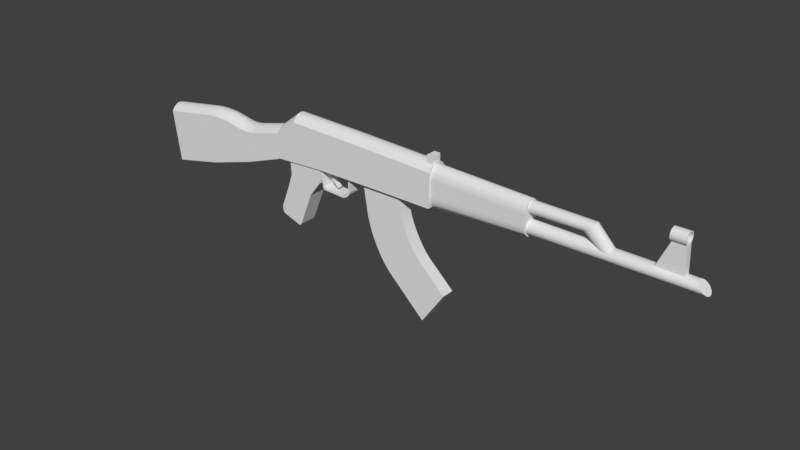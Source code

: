 # Source: Ak47.blend  (saved by Blender 2.79.0; exported with 4.5.12 LTS)
import bpy
from mathutils import Matrix  # noqa: F401  (used for matrix-valued properties, if any)

bpy.ops.wm.read_factory_settings(use_empty=True)
scene = bpy.context.scene
scene.name = 'Scene'

# ---- collections
col_collection_1 = bpy.data.collections.new('Collection 1'); scene.collection.children.link(col_collection_1)

# ---- world
world_world = bpy.data.worlds.new('World'); scene.world = world_world
world_world.color = (0.05088, 0.05088, 0.05088)
world_world.use_sun_shadow = False
world_world.sun_shadow_jitter_overblur = 0.0
world_world.cycles.sampling_method = 'MANUAL'

# ---- meshes
me_cube_013 = bpy.data.meshes.new('Cube.013')
me_cube_013.from_pydata([(-1.0, -1.0, -2.046), (-1.0, -1.0, 2.907), (-1.0, 1.0, -2.046), (-1.0, 1.0, 2.907), (1.0, -1.0, -2.046), (1.0, -1.0, 2.907), (1.0, 1.0, -2.046), (1.0, 1.0, 2.907), (1.0, -0.1035, 2.213), (-1.0, -0.1035, 2.213), (1.0, 0.1035, 2.213), (-1.0, 0.1035, 2.213), (-1.0, -0.1035, 2.907), (-1.0, 0.1035, 2.907), (1.0, 0.1035, 2.907), (1.0, -0.1035, 2.907)], [], [(0, 1, 12, 9, 11, 13, 3, 2), (2, 3, 7, 6), (6, 7, 14, 10, 8, 15, 5, 4), (4, 5, 1, 0), (2, 6, 4, 0), (7, 3, 13, 14), (11, 10, 14, 13), (15, 12, 1, 5), (9, 8, 10, 11), (8, 9, 12, 15)])
me_cube_013.use_remesh_preserve_volume = False
me_cube_013.use_remesh_preserve_attributes = False
me_cube_013.use_mirror_vertex_groups = False
me_cube_013.update()
me_cube_011 = bpy.data.meshes.new('Cube.011')
me_cube_011.from_pydata([(-1.0, -1.0, -1.0), (-1.0, -1.0, 1.0), (-1.0, 1.0, -1.0), (-1.0, 1.0, 1.0), (1.0, -1.0, -1.0), (1.0, -1.0, 1.0), (1.0, 1.0, -1.0), (1.0, 1.0, 1.0)], [], [(0, 1, 3, 2), (2, 3, 7, 6), (6, 7, 5, 4), (4, 5, 1, 0), (2, 6, 4, 0), (7, 3, 1, 5)])
me_cube_011.use_remesh_preserve_volume = False
me_cube_011.use_remesh_preserve_attributes = False
me_cube_011.use_mirror_vertex_groups = False
me_cube_011.update()
me_cube_010 = bpy.data.meshes.new('Cube.010')
me_cube_010.from_pydata([(-1.79, -1.0, -1.754), (-0.4533, -1.0, 1.243), (-1.79, 1.0, -1.754), (-0.4533, 1.0, 1.243), (1.121, -1.0, -1.875), (1.0, -1.0, 1.304), (1.121, 1.0, -1.875), (1.0, 1.0, 1.304), (-0.5564, 1.917, 1.819), (0.9666, 1.917, 1.819), (-0.5564, 1.88, 1.69), (0.9666, 1.88, 1.69), (-0.5564, 1.77, 1.565), (0.9666, 1.77, 1.565), (-0.5564, 1.593, 1.45), (0.9666, 1.593, 1.45), (-0.5564, 1.353, 1.35), (0.9666, 1.353, 1.35), (-0.5564, 1.061, 1.267), (0.9666, 1.061, 1.267), (-0.5564, 0.7284, 1.206), (0.9666, 0.7284, 1.206), (-0.5564, 0.3671, 1.168), (0.9666, 0.3671, 1.168), (-0.5564, -0.008523, 1.155), (0.9666, -0.008523, 1.155), (-0.5564, -0.3842, 1.168), (0.9666, -0.3842, 1.168), (-0.5564, -0.7454, 1.206), (0.9666, -0.7454, 1.206), (-0.5564, -1.078, 1.267), (0.9666, -1.078, 1.267), (-0.5564, -1.37, 1.35), (0.9666, -1.37, 1.35), (-0.5564, -1.61, 1.45), (0.9666, -1.61, 1.45), (-0.5564, -1.788, 1.565), (0.9666, -1.788, 1.565), (-0.5564, -1.897, 1.69), (0.9666, -1.897, 1.69), (-0.5564, -1.934, 1.819), (0.9666, -1.934, 1.819), (-0.5564, -1.897, 1.949), (0.9666, -1.897, 1.949), (-0.5564, -1.788, 2.074), (0.9666, -1.788, 2.074), (-0.5564, -1.61, 2.188), (0.9666, -1.61, 2.188), (-0.5564, -1.37, 2.289), (0.9666, -1.37, 2.289), (-0.5564, -1.078, 2.372), (0.9666, -1.078, 2.372), (-0.5564, -0.7454, 2.433), (0.9666, -0.7454, 2.433), (-0.5564, -0.3842, 2.471), (0.9666, -0.3842, 2.471), (-0.5564, -0.008521, 2.484), (0.9666, -0.008521, 2.484), (-0.5564, 0.3671, 2.471), (0.9666, 0.3671, 2.471), (-0.5564, 0.7284, 2.433), (0.9666, 0.7284, 2.433), (-0.5564, 1.061, 2.372), (0.9666, 1.061, 2.372), (-0.5564, 1.353, 2.289), (0.9666, 1.353, 2.289), (-0.5564, 1.593, 2.188), (0.9666, 1.593, 2.188), (-0.5564, 1.77, 2.074), (0.9666, 1.77, 2.074), (-0.5564, 1.88, 1.949), (0.9666, 1.88, 1.949), (-0.5564, -0.8217, 1.408), (0.9666, -0.8217, 1.408), (0.9666, 1.48, 1.832), (-0.5564, 1.48, 1.832), (0.9666, 1.452, 1.932), (-0.5564, 1.452, 1.932), (0.9666, 1.368, 2.028), (-0.5564, 1.368, 2.028), (0.9666, -0.5659, 2.304), (-0.5564, -0.5659, 2.304), (-0.5564, -0.8217, 2.257), (0.9666, -0.8217, 2.257), (0.9666, -0.2883, 2.333), (-0.5564, -0.2883, 2.333), (-0.5564, -1.046, 2.193), (0.9666, -1.046, 2.193), (0.9666, -1.451, 1.932), (-0.5564, -1.451, 1.932), (0.9666, -1.479, 1.832), (-0.5564, -1.479, 1.832), (-0.5564, -1.367, 2.028), (0.9666, -1.367, 2.028), (-0.5564, 0.2891, 1.332), (0.9666, 0.2891, 1.332), (0.9666, 1.231, 1.549), (-0.5564, 1.231, 1.549), (0.9666, 0.0004192, 1.322), (-0.5564, 0.0004192, 1.322), (0.9666, 0.5667, 1.361), (-0.5564, 0.5667, 1.361), (0.9666, -1.451, 1.733), (-0.5564, -1.451, 1.733), (-0.5564, 1.047, 2.193), (0.9666, 1.047, 2.193), (0.9666, 1.231, 2.116), (-0.5564, 1.231, 2.116), (0.9666, 0.8226, 2.257), (-0.5564, 0.8226, 2.257), (0.9666, -0.2883, 1.332), (-0.5564, -0.2883, 1.332), (-0.5564, -1.23, 1.549), (0.9666, -1.23, 1.549), (-0.5564, -1.046, 1.471), (0.9666, -1.046, 1.471), (-0.5564, -0.5659, 1.361), (0.9666, -0.5659, 1.361), (0.9666, 0.0004205, 2.343), (-0.5564, 0.0004205, 2.343), (0.9666, -1.23, 2.116), (-0.5564, -1.23, 2.116), (0.9666, 0.2891, 2.333), (-0.5564, 0.2891, 2.333), (-0.5564, 1.047, 1.471), (0.9666, 1.047, 1.471), (-0.5564, -1.367, 1.637), (0.9666, -1.367, 1.637), (-0.5564, 0.8226, 1.408), (0.9666, 0.8226, 1.408), (0.9666, 0.5667, 2.304), (-0.5564, 0.5667, 2.304), (0.9666, 1.368, 1.637), (-0.5564, 1.368, 1.637), (0.9666, 1.452, 1.733), (-0.5564, 1.452, 1.733)], [], [(0, 1, 3, 2), (2, 3, 7, 6), (6, 7, 5, 4), (4, 5, 1, 0), (2, 6, 4, 0), (7, 3, 1, 5), (8, 9, 11, 10), (10, 11, 13, 12), (12, 13, 15, 14), (14, 15, 17, 16), (16, 17, 19, 18), (18, 19, 21, 20), (20, 21, 23, 22), (22, 23, 25, 24), (24, 25, 27, 26), (26, 27, 29, 28), (28, 29, 31, 30), (30, 31, 33, 32), (32, 33, 35, 34), (34, 35, 37, 36), (36, 37, 39, 38), (38, 39, 41, 40), (40, 41, 43, 42), (42, 43, 45, 44), (44, 45, 47, 46), (46, 47, 49, 48), (48, 49, 51, 50), (50, 51, 53, 52), (52, 53, 55, 54), (54, 55, 57, 56), (56, 57, 59, 58), (58, 59, 61, 60), (60, 61, 63, 62), (62, 63, 65, 64), (64, 65, 67, 66), (66, 67, 69, 68), (11, 9, 71, 74, 134, 132, 96, 125, 129, 100, 95, 98, 110, 117, 73, 115, 113, 127, 102, 90, 43, 41, 39, 37, 35, 33, 31, 29, 27, 25, 23, 21, 19, 17, 15, 13), (68, 69, 71, 70), (70, 71, 9, 8), (8, 10, 12, 14, 16, 18, 20, 22, 24, 26, 28, 30, 32, 34, 36, 38, 40, 42, 91, 103, 126, 112, 114, 72, 116, 111, 99, 94, 101, 128, 124, 97, 133, 135, 75, 70), (111, 110, 98, 99), (114, 115, 73, 72), (72, 73, 117, 116), (123, 122, 118, 119), (94, 95, 100, 101), (99, 98, 95, 94), (128, 129, 125, 124), (75, 74, 76, 77), (89, 88, 90, 91), (109, 108, 130, 131), (91, 90, 102, 103), (77, 76, 78, 79), (124, 125, 96, 97), (121, 120, 93, 92), (70, 75, 77, 79, 107, 104, 109, 131, 123, 119, 85, 81, 82, 86, 121, 92, 89, 91, 42, 44, 46, 48, 50, 52, 54, 56, 58, 60, 62, 64, 66, 68), (97, 96, 132, 133), (112, 113, 115, 114), (107, 106, 105, 104), (131, 130, 122, 123), (126, 127, 113, 112), (86, 87, 120, 121), (43, 90, 88, 93, 120, 87, 83, 80, 84, 118, 122, 130, 108, 105, 106, 78, 76, 74, 71, 69, 67, 65, 63, 61, 59, 57, 55, 53, 51, 49, 47, 45), (81, 80, 83, 82), (135, 134, 74, 75), (101, 100, 129, 128), (119, 118, 84, 85), (116, 117, 110, 111), (92, 93, 88, 89), (79, 78, 106, 107), (133, 132, 134, 135), (103, 102, 127, 126), (85, 84, 80, 81), (104, 105, 108, 109), (82, 83, 87, 86)])
me_cube_010.use_remesh_preserve_volume = False
me_cube_010.use_remesh_preserve_attributes = False
me_cube_010.use_mirror_vertex_groups = False
me_cube_010.update()
me_cylinder_001 = bpy.data.meshes.new('Cylinder.001')
me_cylinder_001.from_pydata([(-3.46e-07, 1.0, -1.0), (0.0, 1.0, 1.0), (0.1702, 0.9808, -1.033), (0.1951, 0.9808, 1.0), (0.3339, 0.9239, -1.066), (0.3827, 0.9239, 1.0), (0.4848, 0.8315, -1.095), (0.5556, 0.8315, 1.0), (0.617, 0.7071, -1.121), (0.7071, 0.7071, 1.0), (0.7255, 0.5556, -1.142), (0.8315, 0.5556, 1.0), (0.8062, 0.3827, -1.158), (0.9239, 0.3827, 1.0), (0.8558, 0.1951, -1.168), (0.9808, 0.1951, 1.0), (0.8726, 7.55e-08, -1.171), (1.0, 7.55e-08, 1.0), (0.8558, -0.1951, -1.168), (0.9808, -0.1951, 1.0), (0.8062, -0.3827, -1.158), (0.9239, -0.3827, 1.0), (0.7255, -0.5556, -1.142), (0.8315, -0.5556, 1.0), (0.617, -0.7071, -1.121), (0.7071, -0.7071, 1.0), (0.4848, -0.8315, -1.095), (0.5556, -0.8315, 1.0), (0.3339, -0.9239, -1.066), (0.3827, -0.9239, 1.0), (0.1702, -0.9808, -1.033), (0.1951, -0.9808, 1.0), (-5.387e-07, -1.0, -1.0), (-3.258e-07, -1.0, 1.0), (-0.1702, -0.9808, -0.9666), (-0.1951, -0.9808, 1.0), (-0.3339, -0.9239, -0.9344), (-0.3827, -0.9239, 1.0), (-0.4848, -0.8315, -0.9048), (-0.5556, -0.8315, 1.0), (-0.617, -0.7071, -0.8789), (-0.7071, -0.7071, 1.0), (-0.7255, -0.5556, -0.8575), (-0.8315, -0.5556, 1.0), (-0.8062, -0.3827, -0.8417), (-0.9239, -0.3827, 1.0), (-0.8558, -0.1951, -0.832), (-0.9808, -0.1951, 1.0), (-0.8726, 9.656e-07, -0.8287), (-1.0, 9.656e-07, 1.0), (-0.8558, 0.1951, -0.832), (-0.9808, 0.1951, 1.0), (-0.8062, 0.3827, -0.8417), (-0.9239, 0.3827, 1.0), (-0.7255, 0.5556, -0.8575), (-0.8315, 0.5556, 1.0), (-0.617, 0.7071, -0.8789), (-0.7071, 0.7071, 1.0), (-0.4848, 0.8315, -0.9048), (-0.5556, 0.8315, 1.0), (-0.3339, 0.9239, -0.9344), (-0.3827, 0.9239, 1.0), (-0.1702, 0.9808, -0.9666), (-0.1951, 0.9808, 1.0), (-3.085, 1.0, -1.606), (-3.09, 0.9808, -1.66), (-3.095, 0.9239, -1.713), (-3.1, 0.8315, -1.761), (-3.104, 0.7071, -1.803), (-3.107, 0.5556, -1.837), (-3.11, 0.3827, -1.863), (-3.111, 0.1951, -1.879), (-3.112, -1.039e-07, -1.884), (-3.111, -0.1951, -1.879), (-3.11, -0.3827, -1.863), (-3.107, -0.5556, -1.837), (-3.104, -0.7071, -1.803), (-3.1, -0.8315, -1.761), (-3.095, -0.9239, -1.713), (-3.09, -0.9808, -1.66), (-3.085, -1.0, -1.606), (-3.08, -0.9808, -1.552), (-3.075, -0.9239, -1.5), (-3.07, -0.8315, -1.452), (-3.066, -0.7071, -1.41), (-3.062, -0.5556, -1.375), (-3.06, -0.3827, -1.35), (-3.058, -0.1951, -1.334), (-3.058, 1.028e-06, -1.329), (-3.058, 0.1951, -1.334), (-3.06, 0.3827, -1.35), (-3.062, 0.5556, -1.375), (-3.066, 0.7071, -1.41), (-3.07, 0.8315, -1.452), (-3.075, 0.9239, -1.5), (-3.08, 0.9808, -1.552)], [], [(0, 1, 3, 2), (2, 3, 5, 4), (4, 5, 7, 6), (6, 7, 9, 8), (8, 9, 11, 10), (10, 11, 13, 12), (12, 13, 15, 14), (14, 15, 17, 16), (16, 17, 19, 18), (18, 19, 21, 20), (20, 21, 23, 22), (22, 23, 25, 24), (24, 25, 27, 26), (26, 27, 29, 28), (28, 29, 31, 30), (30, 31, 33, 32), (32, 33, 35, 34), (34, 35, 37, 36), (36, 37, 39, 38), (38, 39, 41, 40), (40, 41, 43, 42), (42, 43, 45, 44), (44, 45, 47, 46), (46, 47, 49, 48), (48, 49, 51, 50), (50, 51, 53, 52), (52, 53, 55, 54), (54, 55, 57, 56), (56, 57, 59, 58), (58, 59, 61, 60), (3, 1, 63, 61, 59, 57, 55, 53, 51, 49, 47, 45, 43, 41, 39, 37, 35, 33, 31, 29, 27, 25, 23, 21, 19, 17, 15, 13, 11, 9, 7, 5), (60, 61, 63, 62), (62, 63, 1, 0), (18, 20, 74, 73), (64, 65, 66, 67, 68, 69, 70, 71, 72, 73, 74, 75, 76, 77, 78, 79, 80, 81, 82, 83, 84, 85, 86, 87, 88, 89, 90, 91, 92, 93, 94, 95), (36, 38, 83, 82), (54, 56, 92, 91), (10, 12, 70, 69), (28, 30, 79, 78), (46, 48, 88, 87), (2, 4, 66, 65), (20, 22, 75, 74), (38, 40, 84, 83), (56, 58, 93, 92), (12, 14, 71, 70), (30, 32, 80, 79), (48, 50, 89, 88), (4, 6, 67, 66), (22, 24, 76, 75), (40, 42, 85, 84), (58, 60, 94, 93), (14, 16, 72, 71), (32, 34, 81, 80), (50, 52, 90, 89), (6, 8, 68, 67), (24, 26, 77, 76), (42, 44, 86, 85), (60, 62, 95, 94), (16, 18, 73, 72), (34, 36, 82, 81), (52, 54, 91, 90), (8, 10, 69, 68), (26, 28, 78, 77), (44, 46, 87, 86), (0, 2, 65, 64), (62, 0, 64, 95)])
me_cylinder_001.use_remesh_preserve_volume = False
me_cylinder_001.use_remesh_preserve_attributes = False
me_cylinder_001.use_mirror_vertex_groups = False
me_cylinder_001.update()
me_cylinder = bpy.data.meshes.new('Cylinder')
me_cylinder.from_pydata([(3.01e-08, 1.0, -1.0), (0.0, 1.0, 1.0), (0.157, 0.9808, -1.012), (0.1951, 0.9808, 1.0), (0.308, 0.9239, -1.023), (0.3827, 0.9239, 1.0), (0.4472, 0.8315, -1.034), (0.5556, 0.8315, 1.0), (0.5692, 0.7071, -1.043), (0.7071, 0.7071, 1.0), (0.6693, 0.5556, -1.05), (0.8315, 0.5556, 1.0), (0.7437, 0.3827, -1.056), (0.9239, 0.3827, 1.0), (0.7895, 0.1951, -1.059), (0.9808, 0.1951, 1.0), (0.805, 7.55e-08, -1.06), (1.0, 7.55e-08, 1.0), (0.7895, -0.1951, -1.059), (0.9808, -0.1951, 1.0), (0.7437, -0.3827, -1.056), (0.9239, -0.3827, 1.0), (0.6693, -0.5556, -1.05), (0.8315, -0.5556, 1.0), (0.5692, -0.7071, -1.043), (0.7071, -0.7071, 1.0), (0.4472, -0.8315, -1.034), (0.5556, -0.8315, 1.0), (0.308, -0.9239, -1.023), (0.3827, -0.9239, 1.0), (0.157, -0.9808, -1.012), (0.1951, -0.9808, 1.0), (-2.322e-07, -1.0, -1.0), (-3.258e-07, -1.0, 1.0), (-0.157, -0.9808, -0.9882), (-0.1951, -0.9808, 1.0), (-0.308, -0.9239, -0.9769), (-0.3827, -0.9239, 1.0), (-0.4472, -0.8315, -0.9665), (-0.5556, -0.8315, 1.0), (-0.5692, -0.7071, -0.9573), (-0.7071, -0.7071, 1.0), (-0.6693, -0.5556, -0.9498), (-0.8315, -0.5556, 1.0), (-0.7437, -0.3827, -0.9442), (-0.9239, -0.3827, 1.0), (-0.7895, -0.1951, -0.9408), (-0.9808, -0.1951, 1.0), (-0.805, 9.656e-07, -0.9396), (-1.0, 9.656e-07, 1.0), (-0.7895, 0.1951, -0.9408), (-0.9808, 0.1951, 1.0), (-0.7437, 0.3827, -0.9442), (-0.9239, 0.3827, 1.0), (-0.6693, 0.5556, -0.9498), (-0.8315, 0.5556, 1.0), (-0.5692, 0.7071, -0.9573), (-0.7071, 0.7071, 1.0), (-0.4472, 0.8315, -0.9665), (-0.5556, 0.8315, 1.0), (-0.308, 0.9239, -0.9769), (-0.3827, 0.9239, 1.0), (-0.157, 0.9808, -0.9882), (-0.1951, 0.9808, 1.0)], [], [(0, 1, 3, 2), (2, 3, 5, 4), (4, 5, 7, 6), (6, 7, 9, 8), (8, 9, 11, 10), (10, 11, 13, 12), (12, 13, 15, 14), (14, 15, 17, 16), (16, 17, 19, 18), (18, 19, 21, 20), (20, 21, 23, 22), (22, 23, 25, 24), (24, 25, 27, 26), (26, 27, 29, 28), (28, 29, 31, 30), (30, 31, 33, 32), (32, 33, 35, 34), (34, 35, 37, 36), (36, 37, 39, 38), (38, 39, 41, 40), (40, 41, 43, 42), (42, 43, 45, 44), (44, 45, 47, 46), (46, 47, 49, 48), (48, 49, 51, 50), (50, 51, 53, 52), (52, 53, 55, 54), (54, 55, 57, 56), (56, 57, 59, 58), (58, 59, 61, 60), (3, 1, 63, 61, 59, 57, 55, 53, 51, 49, 47, 45, 43, 41, 39, 37, 35, 33, 31, 29, 27, 25, 23, 21, 19, 17, 15, 13, 11, 9, 7, 5), (60, 61, 63, 62), (62, 63, 1, 0), (0, 2, 4, 6, 8, 10, 12, 14, 16, 18, 20, 22, 24, 26, 28, 30, 32, 34, 36, 38, 40, 42, 44, 46, 48, 50, 52, 54, 56, 58, 60, 62)])
me_cylinder.use_remesh_preserve_volume = False
me_cylinder.use_remesh_preserve_attributes = False
me_cylinder.use_mirror_vertex_groups = False
me_cylinder.update()
me_cube_008 = bpy.data.meshes.new('Cube.008')
me_cube_008.from_pydata([(-1.0, -0.4826, 0.9231), (-1.0, 0.4656, 0.9263), (-1.0, -0.009238, 0.6147), (-1.0, -0.3654, 0.9644), (-1.0, -0.2302, 0.9933), (-1.0, -0.08389, 1.008), (-1.0, 0.06624, 1.009), (-1.0, 0.2127, 0.9948), (-1.0, 0.348, 0.9668), (1.011, 0.4747, 0.7685), (1.011, -0.4921, 0.7655), (1.008, -0.009238, 0.4341), (1.011, 0.3549, 0.8045), (1.011, 0.2169, 0.8294), (1.011, 0.06763, 0.8419), (1.011, -0.08544, 0.8414), (1.011, -0.2346, 0.828), (1.011, -0.3725, 0.8023), (-1.0, 0.3984, -0.9675), (-1.0, -0.4155, -0.9646), (-1.0, -0.009238, -0.7083), (-1.0, 0.2975, -1.005), (-1.0, 0.1813, -1.031), (-1.0, 0.05559, -1.044), (-1.0, -0.07327, -1.043), (-1.0, -0.1989, -1.029), (-1.0, -0.3149, -1.003), (1.0, -0.4263, -0.7575), (1.0, 0.4089, -0.7601), (1.003, -0.009238, -0.4761), (1.0, -0.323, -0.7906), (1.0, -0.2039, -0.8139), (1.0, -0.07505, -0.826), (1.0, 0.05719, -0.8264), (1.0, 0.1862, -0.8151), (1.0, 0.3054, -0.7926), (-1.0, -1.0, 0.4), (-1.0, -0.7303, 0.814), (-1.0, -0.9959, 0.453), (-1.0, -0.9837, 0.5081), (-1.0, -0.9639, 0.5635), (-1.0, -0.9369, 0.6175), (-1.0, -0.9037, 0.6685), (-1.0, -0.8652, 0.715), (-1.0, -0.8225, 0.7555), (-1.0, -0.7771, 0.7889), (-1.0, 0.7295, 0.8121), (-1.0, 1.0, 0.4), (-1.0, 0.7765, 0.7873), (-1.0, 0.822, 0.7543), (-1.0, 0.8648, 0.7141), (-1.0, 0.9034, 0.6679), (-1.0, 0.9367, 0.6171), (-1.0, 0.9638, 0.5632), (-1.0, 0.9837, 0.508), (-1.0, 0.9959, 0.453), (1.011, -0.7249, 0.676), (1.008, -1.0, 0.2753), (1.011, -0.7727, 0.6532), (1.011, -0.819, 0.6221), (1.01, -0.8625, 0.5837), (1.01, -0.9017, 0.5391), (1.01, -0.9356, 0.4897), (1.009, -0.9631, 0.437), (1.009, -0.9834, 0.3826), (1.008, -0.9958, 0.3282), (1.008, 1.0, 0.2753), (1.011, 0.7243, 0.6744), (1.008, 0.9958, 0.3281), (1.009, 0.9834, 0.3825), (1.009, 0.9631, 0.4368), (1.01, 0.9355, 0.4893), (1.01, 0.9015, 0.5385), (1.01, 0.8621, 0.5828), (1.011, 0.8186, 0.621), (1.011, 0.7722, 0.6518), (-1.0, -0.7624, -0.7999), (-1.0, -1.0, -0.4235), (-1.0, -0.8239, -0.7618), (-1.0, -0.8812, -0.7082), (-1.0, -0.9304, -0.643), (-1.0, -0.9682, -0.5704), (-1.0, -0.9919, -0.4956), (-1.0, 1.0, -0.4235), (-1.0, 0.7616, -0.7983), (-1.0, 0.9919, -0.4955), (-1.0, 0.9681, -0.5702), (-1.0, 0.9302, -0.6425), (-1.0, 0.8808, -0.7074), (-1.0, 0.8233, -0.7605), (1.003, -1.0, -0.2628), (1.0, -0.756, -0.6248), (1.002, -0.9917, -0.3344), (1.001, -0.9673, -0.4079), (1.001, -0.9285, -0.4781), (1.0, -0.878, -0.5404), (1.0, -0.8192, -0.5904), (1.0, 0.7554, -0.6233), (1.003, 1.0, -0.2628), (1.0, 0.8187, -0.5893), (1.0, 0.8777, -0.5396), (1.001, 0.9284, -0.4777), (1.001, 0.9672, -0.4077), (1.002, 0.9917, -0.3344)], [], [(83, 47, 66, 98), (67, 46, 1, 9), (10, 0, 37, 56), (27, 29, 11, 10, 56, 58, 59, 60, 61, 62, 63, 64, 65, 57, 90, 92, 93, 94, 95, 96, 91), (18, 20, 2, 1, 46, 48, 49, 50, 51, 52, 53, 54, 55, 47, 83, 85, 86, 87, 88, 89, 84), (76, 78, 79, 80, 81, 82, 77, 36, 38, 39, 40, 41, 42, 43, 44, 45, 37, 0, 2, 20, 19), (0, 3, 2), (3, 4, 2), (4, 5, 2), (5, 6, 2), (6, 7, 2), (7, 8, 2), (8, 1, 2), (9, 12, 11), (12, 13, 11), (13, 14, 11), (14, 15, 11), (15, 16, 11), (16, 17, 11), (17, 10, 11), (0, 10, 17, 3), (3, 17, 16, 4), (4, 16, 15, 5), (5, 15, 14, 6), (6, 14, 13, 7), (7, 13, 12, 8), (8, 12, 9, 1), (97, 99, 100, 101, 102, 103, 98, 66, 68, 69, 70, 71, 72, 73, 74, 75, 67, 9, 11, 29, 28), (18, 21, 20), (21, 22, 20), (22, 23, 20), (23, 24, 20), (24, 25, 20), (25, 26, 20), (26, 19, 20), (27, 30, 29), (30, 31, 29), (31, 32, 29), (32, 33, 29), (33, 34, 29), (34, 35, 29), (35, 28, 29), (27, 19, 26, 30), (30, 26, 25, 31), (31, 25, 24, 32), (32, 24, 23, 33), (33, 23, 22, 34), (34, 22, 21, 35), (35, 21, 18, 28), (19, 27, 91, 76), (46, 67, 75, 48), (48, 75, 74, 49), (49, 74, 73, 50), (50, 73, 72, 51), (51, 72, 71, 52), (52, 71, 70, 53), (53, 70, 69, 54), (54, 69, 68, 55), (55, 68, 66, 47), (56, 37, 45, 58), (58, 45, 44, 59), (59, 44, 43, 60), (60, 43, 42, 61), (61, 42, 41, 62), (62, 41, 40, 63), (63, 40, 39, 64), (64, 39, 38, 65), (65, 38, 36, 57), (84, 97, 28, 18), (97, 84, 89, 99), (99, 89, 88, 100), (100, 88, 87, 101), (101, 87, 86, 102), (102, 86, 85, 103), (103, 85, 83, 98), (76, 91, 96, 78), (78, 96, 95, 79), (79, 95, 94, 80), (80, 94, 93, 81), (81, 93, 92, 82), (82, 92, 90, 77), (90, 57, 36, 77)])
me_cube_008.use_remesh_preserve_volume = False
me_cube_008.use_remesh_preserve_attributes = False
me_cube_008.use_mirror_vertex_groups = False
me_cube_008.update()
me_cube_006 = bpy.data.meshes.new('Cube.006')
me_cube_006.from_pydata([(1.473, -1.0, -2.698), (-1.521, -1.0, 1.43), (1.473, 1.0, -2.698), (-1.521, 1.0, 1.43), (2.484, -1.0, -1.552), (0.1929, -1.0, 1.43), (2.484, 1.0, -1.552), (0.1929, 1.0, 1.43), (0.4101, 1.0, 0.6625), (1.407, 1.0, -0.768), (-0.2379, 1.0, -0.4292), (0.4365, 1.0, 0.5783), (0.469, 1.0, 0.4901), (0.5074, 1.0, 0.3989), (0.5513, 1.0, 0.3052), (0.6004, 1.0, 0.21), (0.6542, 1.0, 0.1139), (0.7122, 1.0, 0.01798), (0.7741, 1.0, -0.07712), (0.8392, 1.0, -0.1706), (0.907, 1.0, -0.2615), (0.977, 1.0, -0.3492), (1.048, 1.0, -0.4329), (1.121, 1.0, -0.5119), (1.193, 1.0, -0.5855), (1.266, 1.0, -0.6531), (1.337, 1.0, -0.7141), (1.407, -1.0, -0.768), (0.4101, -1.0, 0.6625), (-0.2379, -1.0, -0.4292), (1.337, -1.0, -0.7141), (1.266, -1.0, -0.6531), (1.193, -1.0, -0.5855), (1.121, -1.0, -0.5119), (1.048, -1.0, -0.4329), (0.977, -1.0, -0.3492), (0.907, -1.0, -0.2615), (0.8392, -1.0, -0.1706), (0.7741, -1.0, -0.07712), (0.7122, -1.0, 0.01798), (0.6542, -1.0, 0.1139), (0.6004, -1.0, 0.21), (0.5513, -1.0, 0.3052), (0.5074, -1.0, 0.3989), (0.469, -1.0, 0.4901), (0.4365, -1.0, 0.5783), (-1.284, -1.0, 0.2918), (-0.1425, -1.0, -1.495), (-0.238, -1.0, -0.4292), (-1.263, -1.0, 0.2026), (-1.236, -1.0, 0.1098), (-1.204, -1.0, 0.01399), (-1.167, -1.0, -0.08432), (-1.126, -1.0, -0.1845), (-1.079, -1.0, -0.2859), (-1.029, -1.0, -0.3879), (-0.9738, -1.0, -0.4899), (-0.9153, -1.0, -0.5912), (-0.8534, -1.0, -0.6913), (-0.7887, -1.0, -0.7895), (-0.7213, -1.0, -0.8852), (-0.6519, -1.0, -0.9778), (-0.5807, -1.0, -1.067), (-0.5082, -1.0, -1.152), (-0.4349, -1.0, -1.232), (-0.3612, -1.0, -1.306), (-0.2876, -1.0, -1.375), (-0.2146, -1.0, -1.439), (-0.1425, 1.0, -1.495), (-1.284, 1.0, 0.2918), (-0.238, 1.0, -0.4292), (-0.2146, 1.0, -1.439), (-0.2876, 1.0, -1.375), (-0.3612, 1.0, -1.306), (-0.4349, 1.0, -1.232), (-0.5082, 1.0, -1.152), (-0.5807, 1.0, -1.067), (-0.6519, 1.0, -0.9778), (-0.7213, 1.0, -0.8852), (-0.7887, 1.0, -0.7895), (-0.8534, 1.0, -0.6913), (-0.9153, 1.0, -0.5912), (-0.9738, 1.0, -0.4899), (-1.029, 1.0, -0.3879), (-1.079, 1.0, -0.2859), (-1.126, 1.0, -0.1845), (-1.167, 1.0, -0.08432), (-1.204, 1.0, 0.01399), (-1.236, 1.0, 0.1098), (-1.263, 1.0, 0.2026)], [], [(4, 27, 29, 48, 47, 0), (0, 47, 68, 2), (6, 9, 27, 4), (2, 6, 4, 0), (7, 3, 1, 5), (46, 1, 3, 69), (8, 7, 5, 28), (2, 68, 70, 10, 9, 6), (8, 11, 10), (11, 12, 10), (12, 13, 10), (13, 14, 10), (14, 15, 10), (15, 16, 10), (16, 17, 10), (17, 18, 10), (18, 19, 10), (19, 20, 10), (20, 21, 10), (21, 22, 10), (22, 23, 10), (23, 24, 10), (24, 25, 10), (25, 26, 10), (26, 9, 10), (27, 30, 29), (30, 31, 29), (31, 32, 29), (32, 33, 29), (33, 34, 29), (34, 35, 29), (35, 36, 29), (36, 37, 29), (37, 38, 29), (38, 39, 29), (39, 40, 29), (40, 41, 29), (41, 42, 29), (42, 43, 29), (43, 44, 29), (44, 45, 29), (45, 28, 29), (8, 28, 45, 11), (11, 45, 44, 12), (12, 44, 43, 13), (13, 43, 42, 14), (14, 42, 41, 15), (15, 41, 40, 16), (16, 40, 39, 17), (17, 39, 38, 18), (18, 38, 37, 19), (19, 37, 36, 20), (20, 36, 35, 21), (21, 35, 34, 22), (22, 34, 33, 23), (23, 33, 32, 24), (24, 32, 31, 25), (25, 31, 30, 26), (26, 30, 27, 9), (70, 69, 3, 7, 8, 10), (46, 49, 48), (49, 50, 48), (50, 51, 48), (51, 52, 48), (52, 53, 48), (53, 54, 48), (54, 55, 48), (55, 56, 48), (56, 57, 48), (57, 58, 48), (58, 59, 48), (59, 60, 48), (60, 61, 48), (61, 62, 48), (62, 63, 48), (63, 64, 48), (64, 65, 48), (65, 66, 48), (66, 67, 48), (67, 47, 48), (68, 71, 70), (71, 72, 70), (72, 73, 70), (73, 74, 70), (74, 75, 70), (75, 76, 70), (76, 77, 70), (77, 78, 70), (78, 79, 70), (79, 80, 70), (80, 81, 70), (81, 82, 70), (82, 83, 70), (83, 84, 70), (84, 85, 70), (85, 86, 70), (86, 87, 70), (87, 88, 70), (88, 89, 70), (89, 69, 70), (46, 69, 89, 49), (49, 89, 88, 50), (50, 88, 87, 51), (51, 87, 86, 52), (52, 86, 85, 53), (53, 85, 84, 54), (54, 84, 83, 55), (55, 83, 82, 56), (56, 82, 81, 57), (57, 81, 80, 58), (58, 80, 79, 59), (59, 79, 78, 60), (60, 78, 77, 61), (61, 77, 76, 62), (62, 76, 75, 63), (63, 75, 74, 64), (64, 74, 73, 65), (65, 73, 72, 66), (66, 72, 71, 67), (67, 71, 68, 47), (29, 28, 5, 1, 46, 48)])
me_cube_006.use_remesh_preserve_volume = False
me_cube_006.use_remesh_preserve_attributes = False
me_cube_006.use_mirror_vertex_groups = False
me_cube_006.update()
me_cube_005 = bpy.data.meshes.new('Cube.005')
me_cube_005.from_pydata([(4.145, -1.001, -1.331), (-8.615, -1.0, 0.9911), (4.145, 1.001, -1.331), (-8.615, 1.0, 0.9911), (4.463, -1.001, -1.331), (3.897, -1.0, 1.027), (4.463, 1.001, -1.331), (3.897, 1.0, 1.027), (-1.124, -1.0, -0.1251), (-1.124, 1.0, -0.1251), (0.8345, 1.0, -0.01787), (0.8345, -1.0, -0.01787), (-3.032, -1.0, 0.4523), (-1.124, -1.0, -0.1251), (-0.8671, -1.0, 0.3625), (-2.962, -1.0, 0.4449), (-2.89, -1.0, 0.4356), (-2.815, -1.0, 0.4244), (-2.737, -1.0, 0.4116), (-2.658, -1.0, 0.397), (-2.576, -1.0, 0.3808), (-2.493, -1.0, 0.3629), (-2.409, -1.0, 0.3436), (-2.324, -1.0, 0.3228), (-2.239, -1.0, 0.3007), (-2.153, -1.0, 0.2773), (-2.068, -1.0, 0.2528), (-1.983, -1.0, 0.2271), (-1.9, -1.0, 0.2005), (-1.817, -1.0, 0.173), (-1.736, -1.0, 0.1447), (-1.656, -1.0, 0.1158), (-1.579, -1.0, 0.08634), (-1.505, -1.0, 0.05646), (-1.433, -1.0, 0.02627), (-1.364, -1.0, -0.004103), (-1.298, -1.0, -0.03454), (-1.236, -1.0, -0.06493), (-1.178, -1.0, -0.09514), (-1.124, 1.0, -0.1251), (-3.032, 1.0, 0.4523), (-0.8671, 1.0, 0.3625), (-1.178, 1.0, -0.09514), (-1.236, 1.0, -0.06493), (-1.298, 1.0, -0.03454), (-1.364, 1.0, -0.004103), (-1.433, 1.0, 0.02627), (-1.505, 1.0, 0.05646), (-1.579, 1.0, 0.08634), (-1.656, 1.0, 0.1158), (-1.736, 1.0, 0.1447), (-1.817, 1.0, 0.173), (-1.9, 1.0, 0.2005), (-1.983, 1.0, 0.2271), (-2.068, 1.0, 0.2528), (-2.153, 1.0, 0.2773), (-2.239, 1.0, 0.3007), (-2.324, 1.0, 0.3228), (-2.409, 1.0, 0.3436), (-2.493, 1.0, 0.3629), (-2.576, 1.0, 0.3808), (-2.658, 1.0, 0.397), (-2.737, 1.0, 0.4116), (-2.815, 1.0, 0.4244), (-2.89, 1.0, 0.4356), (-2.962, 1.0, 0.4449), (1.674, 1.0, 0.5723), (0.8345, 1.0, -0.01787), (-0.1893, 1.0, 0.3714), (1.605, 1.0, 0.5571), (1.537, 1.0, 0.5398), (1.471, 1.0, 0.5203), (1.406, 1.0, 0.4989), (1.343, 1.0, 0.4757), (1.282, 1.0, 0.4508), (1.224, 1.0, 0.4243), (1.169, 1.0, 0.3964), (1.117, 1.0, 0.3672), (1.069, 1.0, 0.3369), (1.024, 1.0, 0.3057), (0.984, 1.0, 0.2737), (0.948, 1.0, 0.2412), (0.9166, 1.0, 0.2083), (0.8898, 1.0, 0.1751), (0.868, 1.0, 0.1419), (0.851, 1.0, 0.1089), (0.8392, 1.0, 0.07626), (0.8324, 1.0, 0.04412), (0.8308, 1.0, 0.01268), (0.8345, -1.0, -0.01787), (1.674, -1.0, 0.5723), (-0.1893, -1.0, 0.3714), (0.8308, -1.0, 0.01268), (0.8324, -1.0, 0.04412), (0.8392, -1.0, 0.07626), (0.851, -1.0, 0.1089), (0.868, -1.0, 0.1419), (0.8898, -1.0, 0.1751), (0.9166, -1.0, 0.2083), (0.948, -1.0, 0.2412), (0.984, -1.0, 0.2737), (1.024, -1.0, 0.3057), (1.069, -1.0, 0.3369), (1.117, -1.0, 0.3672), (1.169, -1.0, 0.3964), (1.224, -1.0, 0.4243), (1.282, -1.0, 0.4508), (1.343, -1.0, 0.4757), (1.406, -1.0, 0.4989), (1.471, -1.0, 0.5203), (1.537, -1.0, 0.5398), (1.605, -1.0, 0.5571), (0.4254, 1.0, -0.7422), (-0.5524, 1.0, -0.4211), (0.4307, 1.0, -0.6281), (0.3391, 1.0, -0.7265), (0.2436, 1.0, -0.7053), (0.1412, 1.0, -0.6791), (0.03433, 1.0, -0.6486), (-0.07429, 1.0, -0.6144), (-0.182, 1.0, -0.5775), (-0.2861, 1.0, -0.5388), (-0.3842, 1.0, -0.4992), (-0.4737, 1.0, -0.4596), (-0.5524, -1.0, -0.4211), (0.4254, -1.0, -0.7422), (0.4307, -1.0, -0.6281), (-0.4737, -1.0, -0.4596), (-0.3842, -1.0, -0.4992), (-0.2861, -1.0, -0.5388), (-0.182, -1.0, -0.5775), (-0.07429, -1.0, -0.6144), (0.03433, -1.0, -0.6486), (0.1412, -1.0, -0.6791), (0.2436, -1.0, -0.7053), (0.3391, -1.0, -0.7265), (1.026, 1.0, -0.231), (1.776, 1.0, -0.6792), (0.8746, 1.0, -0.6002), (1.058, 1.0, -0.2649), (1.094, 1.0, -0.2995), (1.133, 1.0, -0.3345), (1.176, 1.0, -0.3695), (1.222, 1.0, -0.4042), (1.27, 1.0, -0.4383), (1.32, 1.0, -0.4714), (1.372, 1.0, -0.5033), (1.424, 1.0, -0.5336), (1.477, 1.0, -0.562), (1.53, 1.0, -0.5882), (1.582, 1.0, -0.612), (1.633, 1.0, -0.6332), (1.683, 1.0, -0.6516), (1.731, 1.0, -0.667), (1.776, -1.0, -0.6792), (1.026, -1.0, -0.231), (0.8746, -1.0, -0.6002), (1.731, -1.0, -0.667), (1.683, -1.0, -0.6516), (1.633, -1.0, -0.6332), (1.582, -1.0, -0.612), (1.53, -1.0, -0.5882), (1.477, -1.0, -0.562), (1.424, -1.0, -0.5336), (1.372, -1.0, -0.5033), (1.32, -1.0, -0.4714), (1.27, -1.0, -0.4383), (1.222, -1.0, -0.4042), (1.176, -1.0, -0.3695), (1.133, -1.0, -0.3345), (1.094, -1.0, -0.2995), (1.058, -1.0, -0.2649)], [], [(91, 90, 5, 1, 12, 14), (11, 89, 91, 14, 13, 8), (8, 13, 39, 9), (2, 6, 4, 0), (7, 3, 1, 5), (156, 155, 11, 8, 124, 126), (6, 137, 154, 4), (124, 8, 9, 113), (4, 154, 156, 126, 125, 0), (0, 125, 112, 2), (114, 113, 9, 10, 136, 138), (66, 7, 5, 90), (41, 40, 3, 7, 66, 68), (9, 39, 41, 68, 67, 10), (12, 1, 3, 40), (12, 15, 14), (15, 16, 14), (16, 17, 14), (17, 18, 14), (18, 19, 14), (19, 20, 14), (20, 21, 14), (21, 22, 14), (22, 23, 14), (23, 24, 14), (24, 25, 14), (25, 26, 14), (26, 27, 14), (27, 28, 14), (28, 29, 14), (29, 30, 14), (30, 31, 14), (31, 32, 14), (32, 33, 14), (33, 34, 14), (34, 35, 14), (35, 36, 14), (36, 37, 14), (37, 38, 14), (38, 13, 14), (39, 42, 41), (42, 43, 41), (43, 44, 41), (44, 45, 41), (45, 46, 41), (46, 47, 41), (47, 48, 41), (48, 49, 41), (49, 50, 41), (50, 51, 41), (51, 52, 41), (52, 53, 41), (53, 54, 41), (54, 55, 41), (55, 56, 41), (56, 57, 41), (57, 58, 41), (58, 59, 41), (59, 60, 41), (60, 61, 41), (61, 62, 41), (62, 63, 41), (63, 64, 41), (64, 65, 41), (65, 40, 41), (12, 40, 65, 15), (15, 65, 64, 16), (16, 64, 63, 17), (17, 63, 62, 18), (18, 62, 61, 19), (19, 61, 60, 20), (20, 60, 59, 21), (21, 59, 58, 22), (22, 58, 57, 23), (23, 57, 56, 24), (24, 56, 55, 25), (25, 55, 54, 26), (26, 54, 53, 27), (27, 53, 52, 28), (28, 52, 51, 29), (29, 51, 50, 30), (30, 50, 49, 31), (31, 49, 48, 32), (32, 48, 47, 33), (33, 47, 46, 34), (34, 46, 45, 35), (35, 45, 44, 36), (36, 44, 43, 37), (37, 43, 42, 38), (38, 42, 39, 13), (66, 69, 68), (69, 70, 68), (70, 71, 68), (71, 72, 68), (72, 73, 68), (73, 74, 68), (74, 75, 68), (75, 76, 68), (76, 77, 68), (77, 78, 68), (78, 79, 68), (79, 80, 68), (80, 81, 68), (81, 82, 68), (82, 83, 68), (83, 84, 68), (84, 85, 68), (85, 86, 68), (86, 87, 68), (87, 88, 68), (88, 67, 68), (89, 92, 91), (92, 93, 91), (93, 94, 91), (94, 95, 91), (95, 96, 91), (96, 97, 91), (97, 98, 91), (98, 99, 91), (99, 100, 91), (100, 101, 91), (101, 102, 91), (102, 103, 91), (103, 104, 91), (104, 105, 91), (105, 106, 91), (106, 107, 91), (107, 108, 91), (108, 109, 91), (109, 110, 91), (110, 111, 91), (111, 90, 91), (66, 90, 111, 69), (69, 111, 110, 70), (70, 110, 109, 71), (71, 109, 108, 72), (72, 108, 107, 73), (73, 107, 106, 74), (74, 106, 105, 75), (75, 105, 104, 76), (76, 104, 103, 77), (77, 103, 102, 78), (78, 102, 101, 79), (79, 101, 100, 80), (80, 100, 99, 81), (81, 99, 98, 82), (82, 98, 97, 83), (83, 97, 96, 84), (84, 96, 95, 85), (85, 95, 94, 86), (86, 94, 93, 87), (87, 93, 92, 88), (88, 92, 89, 67), (10, 67, 89, 11), (112, 115, 114), (115, 116, 114), (116, 117, 114), (117, 118, 114), (118, 119, 114), (119, 120, 114), (120, 121, 114), (121, 122, 114), (122, 123, 114), (123, 113, 114), (124, 127, 126), (127, 128, 126), (128, 129, 126), (129, 130, 126), (130, 131, 126), (131, 132, 126), (132, 133, 126), (133, 134, 126), (134, 135, 126), (135, 125, 126), (124, 113, 123, 127), (127, 123, 122, 128), (128, 122, 121, 129), (129, 121, 120, 130), (130, 120, 119, 131), (131, 119, 118, 132), (132, 118, 117, 133), (133, 117, 116, 134), (134, 116, 115, 135), (135, 115, 112, 125), (136, 10, 11, 155), (136, 139, 138), (139, 140, 138), (140, 141, 138), (141, 142, 138), (142, 143, 138), (143, 144, 138), (144, 145, 138), (145, 146, 138), (146, 147, 138), (147, 148, 138), (148, 149, 138), (149, 150, 138), (150, 151, 138), (151, 152, 138), (152, 153, 138), (153, 137, 138), (154, 157, 156), (157, 158, 156), (158, 159, 156), (159, 160, 156), (160, 161, 156), (161, 162, 156), (162, 163, 156), (163, 164, 156), (164, 165, 156), (165, 166, 156), (166, 167, 156), (167, 168, 156), (168, 169, 156), (169, 170, 156), (170, 171, 156), (171, 155, 156), (136, 155, 171, 139), (139, 171, 170, 140), (140, 170, 169, 141), (141, 169, 168, 142), (142, 168, 167, 143), (143, 167, 166, 144), (144, 166, 165, 145), (145, 165, 164, 146), (146, 164, 163, 147), (147, 163, 162, 148), (148, 162, 161, 149), (149, 161, 160, 150), (150, 160, 159, 151), (151, 159, 158, 152), (152, 158, 157, 153), (153, 157, 154, 137), (2, 112, 114, 138, 137, 6)])
me_cube_005.use_remesh_preserve_volume = False
me_cube_005.use_remesh_preserve_attributes = False
me_cube_005.use_mirror_vertex_groups = False
me_cube_005.update()
me_cube_004 = bpy.data.meshes.new('Cube.004')
me_cube_004.from_pydata([(-1.035, -1.0, 1.141), (-1.035, 1.0, 1.141), (-0.8034, -1.0, -0.736), (-0.9234, -1.0, 1.141), (-0.8034, 1.0, -0.736), (-0.9234, 1.0, 1.141), (-1.035, -1.0, 0.9732), (-1.035, 1.0, 0.9732), (-0.9234, 1.0, 0.9732), (-0.9234, -1.0, 0.9732), (-0.9146, 1.0, -0.567), (-0.9146, -1.0, -0.567), (0.9094, 1.0, -0.1549), (0.9094, -1.0, -0.1549), (0.9187, 1.0, 1.141), (0.9187, -1.0, 1.141), (0.9187, 1.0, 0.9732), (0.9187, -1.0, 0.9732), (0.446, 1.0, -0.8245), (0.446, -1.0, -0.8245), (0.9147, 1.0, 1.081), (0.9147, -1.0, 1.081), (0.8086, 1.0, 1.081), (0.8086, -1.0, 1.081), (0.3426, 1.0, -0.6739), (0.8027, 1.0, -0.03459), (0.9092, 1.0, -0.1549), (0.446, 1.0, -0.8243), (0.3595, 1.0, -0.6711), (0.3765, 1.0, -0.6672), (0.3935, 1.0, -0.6623), (0.4105, 1.0, -0.6563), (0.4276, 1.0, -0.6493), (0.4446, 1.0, -0.6413), (0.4615, 1.0, -0.6323), (0.4783, 1.0, -0.6224), (0.495, 1.0, -0.6114), (0.5116, 1.0, -0.5996), (0.5279, 1.0, -0.5868), (0.544, 1.0, -0.5731), (0.5599, 1.0, -0.5585), (0.5755, 1.0, -0.5431), (0.5908, 1.0, -0.5269), (0.6058, 1.0, -0.5099), (0.6204, 1.0, -0.4921), (0.6346, 1.0, -0.4736), (0.6484, 1.0, -0.4544), (0.6618, 1.0, -0.4346), (0.6747, 1.0, -0.4141), (0.6871, 1.0, -0.3931), (0.6991, 1.0, -0.3715), (0.7105, 1.0, -0.3493), (0.7213, 1.0, -0.3268), (0.7316, 1.0, -0.3037), (0.7413, 1.0, -0.2803), (0.7504, 1.0, -0.2566), (0.7588, 1.0, -0.2326), (0.7667, 1.0, -0.2082), (0.7739, 1.0, -0.1837), (0.7804, 1.0, -0.159), (0.7862, 1.0, -0.1342), (0.7914, 1.0, -0.1093), (0.7958, 1.0, -0.08439), (0.7996, 1.0, -0.05946), (0.8027, -1.0, -0.03459), (0.3426, -1.0, -0.6739), (0.446, -1.0, -0.8243), (0.9092, -1.0, -0.1549), (0.7996, -1.0, -0.05947), (0.7958, -1.0, -0.08439), (0.7914, -1.0, -0.1093), (0.7862, -1.0, -0.1342), (0.7804, -1.0, -0.159), (0.7739, -1.0, -0.1837), (0.7667, -1.0, -0.2082), (0.7588, -1.0, -0.2326), (0.7504, -1.0, -0.2566), (0.7413, -1.0, -0.2803), (0.7316, -1.0, -0.3037), (0.7213, -1.0, -0.3268), (0.7105, -1.0, -0.3493), (0.6991, -1.0, -0.3715), (0.6871, -1.0, -0.3931), (0.6747, -1.0, -0.4141), (0.6618, -1.0, -0.4346), (0.6484, -1.0, -0.4544), (0.6346, -1.0, -0.4736), (0.6204, -1.0, -0.4921), (0.6058, -1.0, -0.5099), (0.5908, -1.0, -0.5269), (0.5755, -1.0, -0.5431), (0.5599, -1.0, -0.5585), (0.544, -1.0, -0.5731), (0.5279, -1.0, -0.5868), (0.5116, -1.0, -0.5996), (0.495, -1.0, -0.6114), (0.4783, -1.0, -0.6224), (0.4615, -1.0, -0.6323), (0.4446, -1.0, -0.6413), (0.4276, -1.0, -0.6493), (0.4105, -1.0, -0.6563), (0.3935, -1.0, -0.6623), (0.3765, -1.0, -0.6672), (0.3595, -1.0, -0.6711), (0.8758, 1.0, -0.3038), (0.4929, 1.0, -0.7985), (0.8585, 1.0, -0.3625), (0.8322, 1.0, -0.4246), (0.7978, 1.0, -0.4883), (0.7564, 1.0, -0.5516), (0.7092, 1.0, -0.6126), (0.6577, 1.0, -0.6694), (0.6033, 1.0, -0.7203), (0.5478, 1.0, -0.7638), (0.4929, -1.0, -0.7985), (0.8758, -1.0, -0.3038), (0.5478, -1.0, -0.7638), (0.6033, -1.0, -0.7203), (0.6577, -1.0, -0.6694), (0.7092, -1.0, -0.6126), (0.7564, -1.0, -0.5516), (0.7978, -1.0, -0.4883), (0.8322, -1.0, -0.4246), (0.8585, -1.0, -0.3625), (-0.9127, -1.0, -0.5734), (-0.8034, -1.0, -0.736), (-0.9067, -1.0, -0.5913), (-0.8989, -1.0, -0.61), (-0.8896, -1.0, -0.6291), (-0.8789, -1.0, -0.6481), (-0.8673, -1.0, -0.6666), (-0.8548, -1.0, -0.6841), (-0.8418, -1.0, -0.7001), (-0.8288, -1.0, -0.7143), (-0.8158, -1.0, -0.7264), (-0.8034, 1.0, -0.736), (-0.9127, 1.0, -0.5734), (-0.8158, 1.0, -0.7264), (-0.8288, 1.0, -0.7143), (-0.8418, 1.0, -0.7001), (-0.8548, 1.0, -0.6841), (-0.8673, 1.0, -0.6666), (-0.8789, 1.0, -0.6481), (-0.8896, 1.0, -0.6291), (-0.8989, 1.0, -0.61), (-0.9067, 1.0, -0.5913), (-0.8211, 1.0, -0.3408), (-0.5775, 1.0, -0.5881), (-0.8034, 1.0, -0.7359), (-0.9145, 1.0, -0.567), (-0.8185, 1.0, -0.3617), (-0.814, 1.0, -0.3827), (-0.8076, 1.0, -0.4035), (-0.7994, 1.0, -0.4239), (-0.7895, 1.0, -0.4438), (-0.7779, 1.0, -0.463), (-0.7648, 1.0, -0.4814), (-0.7502, 1.0, -0.4987), (-0.7343, 1.0, -0.5148), (-0.7172, 1.0, -0.5297), (-0.6991, 1.0, -0.5431), (-0.68, 1.0, -0.555), (-0.6603, 1.0, -0.5652), (-0.64, 1.0, -0.5737), (-0.6193, 1.0, -0.5804), (-0.5984, 1.0, -0.5852), (-0.5775, -1.0, -0.5881), (-0.8211, -1.0, -0.3408), (-0.9145, -1.0, -0.567), (-0.8034, -1.0, -0.7359), (-0.5984, -1.0, -0.5852), (-0.6193, -1.0, -0.5804), (-0.64, -1.0, -0.5737), (-0.6603, -1.0, -0.5652), (-0.68, -1.0, -0.555), (-0.6991, -1.0, -0.5431), (-0.7172, -1.0, -0.5297), (-0.7343, -1.0, -0.5148), (-0.7502, -1.0, -0.4987), (-0.7648, -1.0, -0.4814), (-0.7779, -1.0, -0.463), (-0.7895, -1.0, -0.4438), (-0.7994, -1.0, -0.4239), (-0.8076, -1.0, -0.4035), (-0.814, -1.0, -0.3827), (-0.8185, -1.0, -0.3617)], [], [(6, 0, 1, 7), (7, 1, 5, 8), (9, 8, 16, 17), (9, 3, 0, 6), (5, 1, 0, 3), (2, 169, 168, 11, 124, 126, 127, 128, 129, 130, 131, 132, 133, 134, 125), (10, 7, 8, 146, 149), (147, 166, 65, 24), (11, 6, 7, 10), (135, 4, 2, 125), (166, 169, 2, 19, 66, 65), (146, 8, 9, 167), (19, 18, 105, 114), (135, 137, 138, 139, 140, 141, 142, 143, 144, 145, 136, 10, 149, 148, 4), (67, 66, 19, 114, 116, 117, 118, 119, 120, 121, 122, 123, 115, 13), (16, 14, 15, 17), (3, 9, 17, 15), (8, 5, 14, 16), (5, 3, 15, 14), (2, 4, 18, 19), (25, 64, 23, 22), (64, 67, 13, 21, 23), (22, 23, 21, 20), (13, 12, 20, 21), (168, 167, 9, 6, 11), (104, 12, 13, 115), (24, 28, 29, 30, 31, 32, 33, 34, 35, 36, 37, 38, 39, 40, 41, 42, 43, 44, 45, 46, 47, 48, 49, 50, 51, 52, 53, 54, 55, 56, 57, 58, 59, 60, 61, 62, 63, 25, 26, 27), (64, 68, 69, 70, 71, 72, 73, 74, 75, 76, 77, 78, 79, 80, 81, 82, 83, 84, 85, 86, 87, 88, 89, 90, 91, 92, 93, 94, 95, 96, 97, 98, 99, 100, 101, 102, 103, 65, 66, 67), (64, 25, 63, 68), (68, 63, 62, 69), (69, 62, 61, 70), (70, 61, 60, 71), (71, 60, 59, 72), (72, 59, 58, 73), (73, 58, 57, 74), (74, 57, 56, 75), (75, 56, 55, 76), (76, 55, 54, 77), (77, 54, 53, 78), (78, 53, 52, 79), (79, 52, 51, 80), (80, 51, 50, 81), (81, 50, 49, 82), (82, 49, 48, 83), (83, 48, 47, 84), (84, 47, 46, 85), (85, 46, 45, 86), (86, 45, 44, 87), (87, 44, 43, 88), (88, 43, 42, 89), (89, 42, 41, 90), (90, 41, 40, 91), (91, 40, 39, 92), (92, 39, 38, 93), (93, 38, 37, 94), (94, 37, 36, 95), (95, 36, 35, 96), (96, 35, 34, 97), (97, 34, 33, 98), (98, 33, 32, 99), (99, 32, 31, 100), (100, 31, 30, 101), (101, 30, 29, 102), (102, 29, 28, 103), (103, 28, 24, 65), (12, 26, 25, 22, 20), (114, 105, 113, 116), (116, 113, 112, 117), (117, 112, 111, 118), (118, 111, 110, 119), (119, 110, 109, 120), (120, 109, 108, 121), (121, 108, 107, 122), (122, 107, 106, 123), (123, 106, 104, 115), (18, 27, 26, 12, 104, 106, 107, 108, 109, 110, 111, 112, 113, 105), (135, 125, 134, 137), (137, 134, 133, 138), (138, 133, 132, 139), (139, 132, 131, 140), (140, 131, 130, 141), (141, 130, 129, 142), (142, 129, 128, 143), (143, 128, 127, 144), (144, 127, 126, 145), (145, 126, 124, 136), (124, 11, 10, 136), (146, 150, 151, 152, 153, 154, 155, 156, 157, 158, 159, 160, 161, 162, 163, 164, 165, 147, 148, 149), (166, 170, 171, 172, 173, 174, 175, 176, 177, 178, 179, 180, 181, 182, 183, 184, 185, 167, 168, 169), (146, 167, 185, 150), (150, 185, 184, 151), (151, 184, 183, 152), (152, 183, 182, 153), (153, 182, 181, 154), (154, 181, 180, 155), (155, 180, 179, 156), (156, 179, 178, 157), (157, 178, 177, 158), (158, 177, 176, 159), (159, 176, 175, 160), (160, 175, 174, 161), (161, 174, 173, 162), (162, 173, 172, 163), (163, 172, 171, 164), (164, 171, 170, 165), (165, 170, 166, 147), (4, 148, 147, 24, 27, 18)])
me_cube_004.use_remesh_preserve_volume = False
me_cube_004.use_remesh_preserve_attributes = False
me_cube_004.use_mirror_vertex_groups = False
me_cube_004.update()
me_cube_003 = bpy.data.meshes.new('Cube.003')
me_cube_003.from_pydata([(-1.0, -1.0, 1.0), (-1.0, 1.0, 1.0), (1.769, -1.0, 1.195), (1.769, 1.0, 1.195), (-1.342, -1.0, -0.5704), (-1.342, 1.0, -0.5704), (0.7865, 1.0, -0.473), (0.7865, -1.0, -0.473), (-0.9359, -1.0, 0.187), (-0.9359, 1.0, 0.187), (1.641, 1.0, 0.2496), (1.641, -1.0, 0.2496), (-1.88, -1.0, -1.436), (-1.683, -1.0, -1.898), (-1.9, -1.0, -1.473), (-1.917, -1.0, -1.51), (-1.928, -1.0, -1.548), (-1.936, -1.0, -1.585), (-1.938, -1.0, -1.622), (-1.936, -1.0, -1.658), (-1.929, -1.0, -1.692), (-1.918, -1.0, -1.725), (-1.902, -1.0, -1.756), (-1.882, -1.0, -1.785), (-1.857, -1.0, -1.811), (-1.829, -1.0, -1.835), (-1.797, -1.0, -1.855), (-1.762, -1.0, -1.873), (-1.724, -1.0, -1.887), (-1.683, 1.0, -1.898), (-1.88, 1.0, -1.436), (-1.724, 1.0, -1.887), (-1.762, 1.0, -1.873), (-1.797, 1.0, -1.855), (-1.829, 1.0, -1.835), (-1.857, 1.0, -1.811), (-1.882, 1.0, -1.785), (-1.902, 1.0, -1.756), (-1.918, 1.0, -1.725), (-1.929, 1.0, -1.692), (-1.936, 1.0, -1.658), (-1.938, 1.0, -1.622), (-1.936, 1.0, -1.585), (-1.928, 1.0, -1.548), (-1.917, 1.0, -1.51), (-1.9, 1.0, -1.473), (-0.4163, -1.0, -2.168), (-0.2082, -1.0, -2.079), (-0.359, -1.0, -2.17), (-0.2993, -1.0, -2.154), (-0.2464, -1.0, -2.122), (-0.2082, 1.0, -2.079), (-0.4163, 1.0, -2.168), (-0.2464, 1.0, -2.122), (-0.2993, 1.0, -2.154), (-0.359, 1.0, -2.17)], [], [(8, 0, 1, 9), (9, 1, 3, 10), (10, 3, 2, 11), (11, 2, 0, 8), (29, 31, 32, 33, 34, 35, 36, 37, 38, 39, 40, 41, 42, 43, 44, 45, 30, 5, 6, 51, 53, 54, 55, 52), (3, 1, 0, 2), (46, 48, 49, 50, 47, 7, 4, 12, 14, 15, 16, 17, 18, 19, 20, 21, 22, 23, 24, 25, 26, 27, 28, 13), (51, 6, 7, 47), (7, 11, 8, 4), (6, 10, 11, 7), (5, 9, 10, 6), (4, 8, 9, 5), (29, 13, 28, 31), (31, 28, 27, 32), (32, 27, 26, 33), (33, 26, 25, 34), (34, 25, 24, 35), (35, 24, 23, 36), (36, 23, 22, 37), (37, 22, 21, 38), (38, 21, 20, 39), (39, 20, 19, 40), (40, 19, 18, 41), (41, 18, 17, 42), (42, 17, 16, 43), (43, 16, 15, 44), (44, 15, 14, 45), (45, 14, 12, 30), (12, 4, 5, 30), (46, 52, 55, 48), (48, 55, 54, 49), (49, 54, 53, 50), (50, 53, 51, 47), (29, 52, 46, 13)])
me_cube_003.use_remesh_preserve_volume = False
me_cube_003.use_remesh_preserve_attributes = False
me_cube_003.use_mirror_vertex_groups = False
me_cube_003.update()
me_cube_002 = bpy.data.meshes.new('Cube.002')
me_cube_002.from_pydata([(-1.012, -1.0, 0.08342), (-1.012, -1.0, 0.4727), (-1.012, 1.0, 0.08342), (-1.012, 1.0, 0.4727), (1.778, -1.0, 0.1389), (1.788, -1.0, 0.6578), (1.778, 1.0, 0.1389), (1.788, 1.0, 0.6578), (-0.185, 1.0, 0.1297), (-0.6787, 1.0, 0.7318), (-0.185, -1.0, 0.1297), (-0.6787, -1.0, 0.7318), (0.8949, -1.0, 0.1389), (0.8949, 1.0, 0.1389), (0.4019, 1.0, 0.7062), (1.332, 1.0, 0.6744), (0.8868, 1.0, 0.3283), (0.4484, 1.0, 0.7046), (0.4949, 1.0, 0.703), (0.5414, 1.0, 0.7015), (0.5879, 1.0, 0.6999), (0.6344, 1.0, 0.6983), (0.6809, 1.0, 0.6967), (0.7274, 1.0, 0.6951), (0.7738, 1.0, 0.6935), (0.8203, 1.0, 0.6919), (0.8668, 1.0, 0.6903), (0.9133, 1.0, 0.6887), (0.9598, 1.0, 0.6871), (1.006, 1.0, 0.6855), (1.053, 1.0, 0.684), (1.099, 1.0, 0.6824), (1.146, 1.0, 0.6808), (1.192, 1.0, 0.6792), (1.239, 1.0, 0.6776), (1.285, 1.0, 0.676), (1.332, -1.0, 0.6744), (0.4019, -1.0, 0.7062), (0.8868, -1.0, 0.3283), (1.285, -1.0, 0.676), (1.239, -1.0, 0.6776), (1.192, -1.0, 0.6792), (1.146, -1.0, 0.6808), (1.099, -1.0, 0.6824), (1.053, -1.0, 0.684), (1.006, -1.0, 0.6855), (0.9598, -1.0, 0.6871), (0.9133, -1.0, 0.6887), (0.8668, -1.0, 0.6903), (0.8203, -1.0, 0.6919), (0.7738, -1.0, 0.6935), (0.7274, -1.0, 0.6951), (0.6809, -1.0, 0.6967), (0.6344, -1.0, 0.6983), (0.5879, -1.0, 0.6999), (0.5414, -1.0, 0.7015), (0.4949, -1.0, 0.703), (0.4484, -1.0, 0.7046), (-1.012, -5.96e-08, 0.08342), (1.778, 0.0, 0.1389), (-0.185, -5.96e-08, 0.1297), (0.8949, -5.96e-08, 0.1389), (-1.012, -0.8549, 0.5058), (-1.012, 0.8549, 0.5058), (-1.012, -5.96e-08, 0.08347), (-1.012, -0.7886, 0.5199), (-1.012, -0.7179, 0.5327), (-1.012, -0.6432, 0.5444), (-1.012, -0.5649, 0.5547), (-1.012, -0.4835, 0.5637), (-1.012, -0.3993, 0.5712), (-1.012, -0.3129, 0.5773), (-1.012, -0.2248, 0.5819), (-1.012, -0.1354, 0.585), (-1.012, -0.04521, 0.5865), (-1.012, 0.04521, 0.5865), (-1.012, 0.1354, 0.585), (-1.012, 0.2248, 0.5819), (-1.012, 0.3129, 0.5773), (-1.012, 0.3993, 0.5712), (-1.012, 0.4835, 0.5637), (-1.012, 0.5649, 0.5547), (-1.012, 0.6432, 0.5444), (-1.012, 0.7179, 0.5327), (-1.012, 0.7886, 0.5199), (1.788, 0.8549, 0.6909), (1.788, -0.8549, 0.6909), (1.778, -3.528e-12, 0.139), (1.788, 0.7886, 0.705), (1.788, 0.7179, 0.7178), (1.788, 0.6432, 0.7295), (1.788, 0.5649, 0.7398), (1.788, 0.4835, 0.7488), (1.788, 0.3993, 0.7563), (1.788, 0.3129, 0.7624), (1.788, 0.2248, 0.767), (1.788, 0.1354, 0.7701), (1.788, 0.04521, 0.7716), (1.788, -0.04521, 0.7716), (1.788, -0.1354, 0.7701), (1.788, -0.2248, 0.767), (1.788, -0.3129, 0.7624), (1.788, -0.3993, 0.7563), (1.788, -0.4835, 0.7488), (1.788, -0.5649, 0.7398), (1.788, -0.6432, 0.7295), (1.788, -0.7179, 0.7178), (1.788, -0.7886, 0.705), (-0.6787, -0.8549, 0.765), (-0.6787, 0.8549, 0.765), (-0.6787, -0.7886, 0.779), (-0.6787, -0.7179, 0.7919), (-0.6787, -0.6432, 0.8035), (-0.6787, -0.5649, 0.8138), (-0.6787, -0.4835, 0.8228), (-0.6787, -0.3993, 0.8303), (-0.6787, -0.3129, 0.8364), (-0.6787, -0.2248, 0.841), (-0.6787, -0.1354, 0.8441), (-0.6787, -0.04521, 0.8456), (-0.6787, 0.04521, 0.8456), (-0.6787, 0.1354, 0.8441), (-0.6787, 0.2248, 0.841), (-0.6787, 0.3129, 0.8364), (-0.6787, 0.3993, 0.8303), (-0.6787, 0.4835, 0.8228), (-0.6787, 0.5649, 0.8138), (-0.6787, 0.6432, 0.8035), (-0.6787, 0.7179, 0.7919), (-0.6787, 0.7886, 0.779), (0.4019, 0.8549, 0.7394), (0.4019, -0.8549, 0.7394), (0.4019, 0.7886, 0.7534), (0.4019, 0.7179, 0.7663), (0.4019, 0.6432, 0.7779), (0.4019, 0.5649, 0.7882), (0.4019, 0.4835, 0.7972), (0.4019, 0.3993, 0.8047), (0.4019, 0.3129, 0.8108), (0.4019, 0.2248, 0.8154), (0.4019, 0.1354, 0.8185), (0.4019, 0.04521, 0.82), (0.4019, -0.04521, 0.82), (0.4019, -0.1354, 0.8185), (0.4019, -0.2248, 0.8154), (0.4019, -0.3129, 0.8108), (0.4019, -0.3993, 0.8047), (0.4019, -0.4835, 0.7972), (0.4019, -0.5649, 0.7882), (0.4019, -0.6432, 0.7779), (0.4019, -0.7179, 0.7663), (0.4019, -0.7886, 0.7534), (0.4484, 0.8549, 0.7378), (0.4484, -0.8549, 0.7378), (0.4484, 0.7886, 0.7518), (0.4484, 0.7179, 0.7647), (0.4484, 0.6432, 0.7763), (0.4484, 0.5649, 0.7866), (0.4484, 0.4835, 0.7956), (0.4484, 0.3993, 0.8032), (0.4484, 0.3129, 0.8092), (0.4484, 0.2248, 0.8138), (0.4484, 0.1354, 0.8169), (0.4484, 0.04521, 0.8185), (0.4484, -0.04521, 0.8185), (0.4484, -0.1354, 0.8169), (0.4484, -0.2248, 0.8138), (0.4484, -0.3129, 0.8092), (0.4484, -0.3993, 0.8032), (0.4484, -0.4835, 0.7956), (0.4484, -0.5649, 0.7866), (0.4484, -0.6432, 0.7763), (0.4484, -0.7179, 0.7647), (0.4484, -0.7886, 0.7518), (0.4949, 0.8549, 0.7362), (0.4949, -0.8549, 0.7362), (0.4949, 0.7886, 0.7502), (0.4949, 0.7179, 0.7631), (0.4949, 0.6432, 0.7747), (0.4949, 0.5649, 0.7851), (0.4949, 0.4835, 0.794), (0.4949, 0.3993, 0.8016), (0.4949, 0.3129, 0.8076), (0.4949, 0.2248, 0.8122), (0.4949, 0.1354, 0.8153), (0.4949, 0.04521, 0.8169), (0.4949, -0.04521, 0.8169), (0.4949, -0.1354, 0.8153), (0.4949, -0.2248, 0.8122), (0.4949, -0.3129, 0.8076), (0.4949, -0.3993, 0.8016), (0.4949, -0.4835, 0.794), (0.4949, -0.5649, 0.7851), (0.4949, -0.6432, 0.7747), (0.4949, -0.7179, 0.7631), (0.4949, -0.7886, 0.7502), (0.5414, 0.8549, 0.7346), (0.5414, -0.8549, 0.7346), (0.5414, 0.7886, 0.7486), (0.5414, 0.7179, 0.7615), (0.5414, 0.6432, 0.7731), (0.5414, 0.5649, 0.7835), (0.5414, 0.4835, 0.7924), (0.5414, 0.3993, 0.8), (0.5414, 0.3129, 0.8061), (0.5414, 0.2248, 0.8107), (0.5414, 0.1354, 0.8137), (0.5414, 0.04521, 0.8153), (0.5414, -0.04521, 0.8153), (0.5414, -0.1354, 0.8137), (0.5414, -0.2248, 0.8107), (0.5414, -0.3129, 0.8061), (0.5414, -0.3993, 0.8), (0.5414, -0.4835, 0.7924), (0.5414, -0.5649, 0.7835), (0.5414, -0.6432, 0.7731), (0.5414, -0.7179, 0.7615), (0.5414, -0.7886, 0.7486), (0.5879, 0.8549, 0.733), (0.5879, -0.8549, 0.733), (0.5879, 0.7886, 0.747), (0.5879, 0.7179, 0.7599), (0.5879, 0.6432, 0.7716), (0.5879, 0.5649, 0.7819), (0.5879, 0.4835, 0.7908), (0.5879, 0.3993, 0.7984), (0.5879, 0.3129, 0.8045), (0.5879, 0.2248, 0.8091), (0.5879, 0.1354, 0.8121), (0.5879, 0.04521, 0.8137), (0.5879, -0.04521, 0.8137), (0.5879, -0.1354, 0.8121), (0.5879, -0.2248, 0.8091), (0.5879, -0.3129, 0.8045), (0.5879, -0.3993, 0.7984), (0.5879, -0.4835, 0.7908), (0.5879, -0.5649, 0.7819), (0.5879, -0.6432, 0.7716), (0.5879, -0.7179, 0.7599), (0.5879, -0.7886, 0.747), (0.6344, 0.8549, 0.7314), (0.6344, -0.8549, 0.7314), (0.6344, 0.7886, 0.7455), (0.6344, 0.7179, 0.7583), (0.6344, 0.6432, 0.77), (0.6344, 0.5649, 0.7803), (0.6344, 0.4835, 0.7892), (0.6344, 0.3993, 0.7968), (0.6344, 0.3129, 0.8029), (0.6344, 0.2248, 0.8075), (0.6344, 0.1354, 0.8105), (0.6344, 0.04521, 0.8121), (0.6344, -0.04521, 0.8121), (0.6344, -0.1354, 0.8105), (0.6344, -0.2248, 0.8075), (0.6344, -0.3129, 0.8029), (0.6344, -0.3993, 0.7968), (0.6344, -0.4835, 0.7892), (0.6344, -0.5649, 0.7803), (0.6344, -0.6432, 0.77), (0.6344, -0.7179, 0.7583), (0.6344, -0.7886, 0.7455), (0.6809, 0.8549, 0.7298), (0.6809, -0.8549, 0.7298), (0.6809, 0.7886, 0.7439), (0.6809, 0.7179, 0.7567), (0.6809, 0.6432, 0.7684), (0.6809, 0.5649, 0.7787), (0.6809, 0.4835, 0.7877), (0.6809, 0.3993, 0.7952), (0.6809, 0.3129, 0.8013), (0.6809, 0.2248, 0.8059), (0.6809, 0.1354, 0.809), (0.6809, 0.04521, 0.8105), (0.6809, -0.04521, 0.8105), (0.6809, -0.1354, 0.809), (0.6809, -0.2248, 0.8059), (0.6809, -0.3129, 0.8013), (0.6809, -0.3993, 0.7952), (0.6809, -0.4835, 0.7877), (0.6809, -0.5649, 0.7787), (0.6809, -0.6432, 0.7684), (0.6809, -0.7179, 0.7567), (0.6809, -0.7886, 0.7439), (0.7274, 0.8549, 0.7282), (0.7274, -0.8549, 0.7282), (0.7274, 0.7886, 0.7423), (0.7274, 0.7179, 0.7551), (0.7274, 0.6432, 0.7668), (0.7274, 0.5649, 0.7771), (0.7274, 0.4835, 0.7861), (0.7274, 0.3993, 0.7936), (0.7274, 0.3129, 0.7997), (0.7274, 0.2248, 0.8043), (0.7274, 0.1354, 0.8074), (0.7274, 0.04521, 0.8089), (0.7274, -0.04521, 0.8089), (0.7274, -0.1354, 0.8074), (0.7274, -0.2248, 0.8043), (0.7274, -0.3129, 0.7997), (0.7274, -0.3993, 0.7936), (0.7274, -0.4835, 0.7861), (0.7274, -0.5649, 0.7771), (0.7274, -0.6432, 0.7668), (0.7274, -0.7179, 0.7551), (0.7274, -0.7886, 0.7423), (0.7738, 0.8549, 0.7266), (0.7738, -0.8549, 0.7266), (0.7738, 0.7886, 0.7407), (0.7738, 0.7179, 0.7536), (0.7738, 0.6432, 0.7652), (0.7738, 0.5649, 0.7755), (0.7738, 0.4835, 0.7845), (0.7738, 0.3993, 0.792), (0.7738, 0.3129, 0.7981), (0.7738, 0.2248, 0.8027), (0.7738, 0.1354, 0.8058), (0.7738, 0.04521, 0.8073), (0.7738, -0.04521, 0.8073), (0.7738, -0.1354, 0.8058), (0.7738, -0.2248, 0.8027), (0.7738, -0.3129, 0.7981), (0.7738, -0.3993, 0.792), (0.7738, -0.4835, 0.7845), (0.7738, -0.5649, 0.7755), (0.7738, -0.6432, 0.7652), (0.7738, -0.7179, 0.7536), (0.7738, -0.7886, 0.7407), (0.8203, 0.8549, 0.725), (0.8203, -0.8549, 0.725), (0.8203, 0.7886, 0.7391), (0.8203, 0.7179, 0.752), (0.8203, 0.6432, 0.7636), (0.8203, 0.5649, 0.7739), (0.8203, 0.4835, 0.7829), (0.8203, 0.3993, 0.7904), (0.8203, 0.3129, 0.7965), (0.8203, 0.2248, 0.8011), (0.8203, 0.1354, 0.8042), (0.8203, 0.04521, 0.8057), (0.8203, -0.04521, 0.8057), (0.8203, -0.1354, 0.8042), (0.8203, -0.2248, 0.8011), (0.8203, -0.3129, 0.7965), (0.8203, -0.3993, 0.7904), (0.8203, -0.4835, 0.7829), (0.8203, -0.5649, 0.7739), (0.8203, -0.6432, 0.7636), (0.8203, -0.7179, 0.752), (0.8203, -0.7886, 0.7391), (0.8668, 0.8549, 0.7235), (0.8668, -0.8549, 0.7235), (0.8668, 0.7886, 0.7375), (0.8668, 0.7179, 0.7504), (0.8668, 0.6432, 0.762), (0.8668, 0.5649, 0.7723), (0.8668, 0.4835, 0.7813), (0.8668, 0.3993, 0.7888), (0.8668, 0.3129, 0.7949), (0.8668, 0.2248, 0.7995), (0.8668, 0.1354, 0.8026), (0.8668, 0.04521, 0.8041), (0.8668, -0.04521, 0.8041), (0.8668, -0.1354, 0.8026), (0.8668, -0.2248, 0.7995), (0.8668, -0.3129, 0.7949), (0.8668, -0.3993, 0.7888), (0.8668, -0.4835, 0.7813), (0.8668, -0.5649, 0.7723), (0.8668, -0.6432, 0.762), (0.8668, -0.7179, 0.7504), (0.8668, -0.7886, 0.7375), (0.9133, 0.8549, 0.7219), (0.9133, -0.8549, 0.7219), (0.9133, 0.7886, 0.7359), (0.9133, 0.7179, 0.7488), (0.9133, 0.6432, 0.7604), (0.9133, 0.5649, 0.7707), (0.9133, 0.4835, 0.7797), (0.9133, 0.3993, 0.7872), (0.9133, 0.3129, 0.7933), (0.9133, 0.2248, 0.7979), (0.9133, 0.1354, 0.801), (0.9133, 0.04521, 0.8025), (0.9133, -0.04521, 0.8025), (0.9133, -0.1354, 0.801), (0.9133, -0.2248, 0.7979), (0.9133, -0.3129, 0.7933), (0.9133, -0.3993, 0.7872), (0.9133, -0.4835, 0.7797), (0.9133, -0.5649, 0.7707), (0.9133, -0.6432, 0.7604), (0.9133, -0.7179, 0.7488), (0.9133, -0.7886, 0.7359), (0.9598, 0.8549, 0.7203), (0.9598, -0.8549, 0.7203), (0.9598, 0.7886, 0.7343), (0.9598, 0.7179, 0.7472), (0.9598, 0.6432, 0.7588), (0.9598, 0.5649, 0.7691), (0.9598, 0.4835, 0.7781), (0.9598, 0.3993, 0.7857), (0.9598, 0.3129, 0.7917), (0.9598, 0.2248, 0.7963), (0.9598, 0.1354, 0.7994), (0.9598, 0.04521, 0.801), (0.9598, -0.04521, 0.801), (0.9598, -0.1354, 0.7994), (0.9598, -0.2248, 0.7963), (0.9598, -0.3129, 0.7917), (0.9598, -0.3993, 0.7857), (0.9598, -0.4835, 0.7781), (0.9598, -0.5649, 0.7691), (0.9598, -0.6432, 0.7588), (0.9598, -0.7179, 0.7472), (0.9598, -0.7886, 0.7343), (1.006, 0.8549, 0.7187), (1.006, -0.8549, 0.7187), (1.006, 0.7886, 0.7327), (1.006, 0.7179, 0.7456), (1.006, 0.6432, 0.7572), (1.006, 0.5649, 0.7676), (1.006, 0.4835, 0.7765), (1.006, 0.3993, 0.7841), (1.006, 0.3129, 0.7901), (1.006, 0.2248, 0.7947), (1.006, 0.1354, 0.7978), (1.006, 0.04521, 0.7994), (1.006, -0.04521, 0.7994), (1.006, -0.1354, 0.7978), (1.006, -0.2248, 0.7947), (1.006, -0.3129, 0.7901), (1.006, -0.3993, 0.7841), (1.006, -0.4835, 0.7765), (1.006, -0.5649, 0.7676), (1.006, -0.6432, 0.7572), (1.006, -0.7179, 0.7456), (1.006, -0.7886, 0.7327), (1.053, 0.8549, 0.7171), (1.053, -0.8549, 0.7171), (1.053, 0.7886, 0.7311), (1.053, 0.7179, 0.744), (1.053, 0.6432, 0.7556), (1.053, 0.5649, 0.766), (1.053, 0.4835, 0.7749), (1.053, 0.3993, 0.7825), (1.053, 0.3129, 0.7886), (1.053, 0.2248, 0.7932), (1.053, 0.1354, 0.7962), (1.053, 0.04521, 0.7978), (1.053, -0.04521, 0.7978), (1.053, -0.1354, 0.7962), (1.053, -0.2248, 0.7932), (1.053, -0.3129, 0.7886), (1.053, -0.3993, 0.7825), (1.053, -0.4835, 0.7749), (1.053, -0.5649, 0.766), (1.053, -0.6432, 0.7556), (1.053, -0.7179, 0.744), (1.053, -0.7886, 0.7311), (1.099, 0.8549, 0.7155), (1.099, -0.8549, 0.7155), (1.099, 0.7886, 0.7295), (1.099, 0.7179, 0.7424), (1.099, 0.6432, 0.7541), (1.099, 0.5649, 0.7644), (1.099, 0.4835, 0.7733), (1.099, 0.3993, 0.7809), (1.099, 0.3129, 0.787), (1.099, 0.2248, 0.7916), (1.099, 0.1354, 0.7946), (1.099, 0.04521, 0.7962), (1.099, -0.04521, 0.7962), (1.099, -0.1354, 0.7946), (1.099, -0.2248, 0.7916), (1.099, -0.3129, 0.787), (1.099, -0.3993, 0.7809), (1.099, -0.4835, 0.7733), (1.099, -0.5649, 0.7644), (1.099, -0.6432, 0.7541), (1.099, -0.7179, 0.7424), (1.099, -0.7886, 0.7295), (1.146, 0.8549, 0.7139), (1.146, -0.8549, 0.7139), (1.146, 0.7886, 0.728), (1.146, 0.7179, 0.7408), (1.146, 0.6432, 0.7525), (1.146, 0.5649, 0.7628), (1.146, 0.4835, 0.7717), (1.146, 0.3993, 0.7793), (1.146, 0.3129, 0.7854), (1.146, 0.2248, 0.79), (1.146, 0.1354, 0.793), (1.146, 0.04521, 0.7946), (1.146, -0.04521, 0.7946), (1.146, -0.1354, 0.793), (1.146, -0.2248, 0.79), (1.146, -0.3129, 0.7854), (1.146, -0.3993, 0.7793), (1.146, -0.4835, 0.7717), (1.146, -0.5649, 0.7628), (1.146, -0.6432, 0.7525), (1.146, -0.7179, 0.7408), (1.146, -0.7886, 0.728), (1.192, 0.8549, 0.7123), (1.192, -0.8549, 0.7123), (1.192, 0.7886, 0.7264), (1.192, 0.7179, 0.7392), (1.192, 0.6432, 0.7509), (1.192, 0.5649, 0.7612), (1.192, 0.4835, 0.7702), (1.192, 0.3993, 0.7777), (1.192, 0.3129, 0.7838), (1.192, 0.2248, 0.7884), (1.192, 0.1354, 0.7915), (1.192, 0.04521, 0.793), (1.192, -0.04521, 0.793), (1.192, -0.1354, 0.7915), (1.192, -0.2248, 0.7884), (1.192, -0.3129, 0.7838), (1.192, -0.3993, 0.7777), (1.192, -0.4835, 0.7702), (1.192, -0.5649, 0.7612), (1.192, -0.6432, 0.7509), (1.192, -0.7179, 0.7392), (1.192, -0.7886, 0.7264), (1.239, 0.8549, 0.7107), (1.239, -0.8549, 0.7107), (1.239, 0.7886, 0.7248), (1.239, 0.7179, 0.7376), (1.239, 0.6432, 0.7493), (1.239, 0.5649, 0.7596), (1.239, 0.4835, 0.7686), (1.239, 0.3993, 0.7761), (1.239, 0.3129, 0.7822), (1.239, 0.2248, 0.7868), (1.239, 0.1354, 0.7899), (1.239, 0.04521, 0.7914), (1.239, -0.04521, 0.7914), (1.239, -0.1354, 0.7899), (1.239, -0.2248, 0.7868), (1.239, -0.3129, 0.7822), (1.239, -0.3993, 0.7761), (1.239, -0.4835, 0.7686), (1.239, -0.5649, 0.7596), (1.239, -0.6432, 0.7493), (1.239, -0.7179, 0.7376), (1.239, -0.7886, 0.7248), (1.285, 0.8549, 0.7091), (1.285, -0.8549, 0.7091), (1.285, 0.7886, 0.7232), (1.285, 0.7179, 0.7361), (1.285, 0.6432, 0.7477), (1.285, 0.5649, 0.758), (1.285, 0.4835, 0.767), (1.285, 0.3993, 0.7745), (1.285, 0.3129, 0.7806), (1.285, 0.2248, 0.7852), (1.285, 0.1354, 0.7883), (1.285, 0.04521, 0.7898), (1.285, -0.04521, 0.7898), (1.285, -0.1354, 0.7883), (1.285, -0.2248, 0.7852), (1.285, -0.3129, 0.7806), (1.285, -0.3993, 0.7745), (1.285, -0.4835, 0.767), (1.285, -0.5649, 0.758), (1.285, -0.6432, 0.7477), (1.285, -0.7179, 0.7361), (1.285, -0.7886, 0.7232), (1.332, 0.8549, 0.7075), (1.332, -0.8549, 0.7075), (1.332, 0.7886, 0.7216), (1.332, 0.7179, 0.7345), (1.332, 0.6432, 0.7461), (1.332, 0.5649, 0.7564), (1.332, 0.4835, 0.7654), (1.332, 0.3993, 0.7729), (1.332, 0.3129, 0.779), (1.332, 0.2248, 0.7836), (1.332, 0.1354, 0.7867), (1.332, 0.04521, 0.7882), (1.332, -0.04521, 0.7882), (1.332, -0.1354, 0.7867), (1.332, -0.2248, 0.7836), (1.332, -0.3129, 0.779), (1.332, -0.3993, 0.7729), (1.332, -0.4835, 0.7654), (1.332, -0.5649, 0.7564), (1.332, -0.6432, 0.7461), (1.332, -0.7179, 0.7345), (1.332, -0.7886, 0.7216)], [], [(108, 62, 1, 11), (14, 9, 109, 130), (7, 15, 570, 85), (10, 11, 1, 0), (61, 59, 4, 12), (86, 571, 36, 5), (12, 38, 37, 11, 10), (58, 60, 10, 0), (4, 5, 36, 38, 12), (2, 3, 9, 8), (8, 9, 14, 16, 13), (60, 61, 12, 10), (13, 16, 15, 7, 6), (14, 17, 16), (17, 18, 16), (18, 19, 16), (19, 20, 16), (20, 21, 16), (21, 22, 16), (22, 23, 16), (23, 24, 16), (24, 25, 16), (25, 26, 16), (26, 27, 16), (27, 28, 16), (28, 29, 16), (29, 30, 16), (30, 31, 16), (31, 32, 16), (32, 33, 16), (33, 34, 16), (34, 35, 16), (35, 15, 16), (36, 39, 38), (39, 40, 38), (40, 41, 38), (41, 42, 38), (42, 43, 38), (43, 44, 38), (44, 45, 38), (45, 46, 38), (46, 47, 38), (47, 48, 38), (48, 49, 38), (49, 50, 38), (50, 51, 38), (51, 52, 38), (52, 53, 38), (53, 54, 38), (54, 55, 38), (55, 56, 38), (56, 57, 38), (57, 37, 38), (14, 130, 152, 17), (18, 174, 196, 19), (19, 196, 218, 20), (20, 218, 240, 21), (21, 240, 262, 22), (22, 262, 284, 23), (23, 284, 306, 24), (24, 306, 328, 25), (25, 328, 350, 26), (26, 350, 372, 27), (27, 372, 394, 28), (28, 394, 416, 29), (29, 416, 438, 30), (30, 438, 460, 31), (31, 460, 482, 32), (32, 482, 504, 33), (33, 504, 526, 34), (34, 526, 548, 35), (35, 548, 570, 15), (6, 7, 85, 87, 59), (131, 108, 11, 37), (549, 39, 36, 571), (527, 40, 39, 549), (505, 41, 40, 527), (483, 42, 41, 505), (461, 43, 42, 483), (439, 44, 43, 461), (417, 45, 44, 439), (395, 46, 45, 417), (373, 47, 46, 395), (351, 48, 47, 373), (329, 49, 48, 351), (307, 50, 49, 329), (285, 51, 50, 307), (263, 52, 51, 285), (241, 53, 52, 263), (219, 54, 53, 241), (197, 55, 54, 219), (175, 56, 55, 197), (153, 57, 56, 175), (17, 152, 174, 18), (8, 13, 61, 60), (2, 8, 60, 58), (0, 1, 62, 64, 58), (13, 6, 59, 61), (59, 87, 86, 5, 4), (131, 37, 57, 153), (58, 64, 63, 3, 2), (62, 65, 64), (65, 66, 64), (66, 67, 64), (67, 68, 64), (68, 69, 64), (69, 70, 64), (70, 71, 64), (71, 72, 64), (72, 73, 64), (73, 74, 64), (74, 75, 64), (75, 76, 64), (76, 77, 64), (77, 78, 64), (78, 79, 64), (79, 80, 64), (80, 81, 64), (81, 82, 64), (82, 83, 64), (83, 84, 64), (84, 63, 64), (85, 88, 87), (88, 89, 87), (89, 90, 87), (90, 91, 87), (91, 92, 87), (92, 93, 87), (93, 94, 87), (94, 95, 87), (95, 96, 87), (96, 97, 87), (97, 98, 87), (98, 99, 87), (99, 100, 87), (100, 101, 87), (101, 102, 87), (102, 103, 87), (103, 104, 87), (104, 105, 87), (105, 106, 87), (106, 107, 87), (107, 86, 87), (571, 86, 107, 591), (591, 107, 106, 590), (590, 106, 105, 589), (589, 105, 104, 588), (588, 104, 103, 587), (587, 103, 102, 586), (586, 102, 101, 585), (585, 101, 100, 584), (584, 100, 99, 583), (583, 99, 98, 582), (582, 98, 97, 581), (581, 97, 96, 580), (580, 96, 95, 579), (579, 95, 94, 578), (578, 94, 93, 577), (577, 93, 92, 576), (576, 92, 91, 575), (575, 91, 90, 574), (574, 90, 89, 573), (573, 89, 88, 572), (572, 88, 85, 570), (549, 571, 591, 569), (569, 591, 590, 568), (568, 590, 589, 567), (567, 589, 588, 566), (566, 588, 587, 565), (565, 587, 586, 564), (564, 586, 585, 563), (563, 585, 584, 562), (562, 584, 583, 561), (561, 583, 582, 560), (560, 582, 581, 559), (559, 581, 580, 558), (558, 580, 579, 557), (557, 579, 578, 556), (556, 578, 577, 555), (555, 577, 576, 554), (554, 576, 575, 553), (553, 575, 574, 552), (552, 574, 573, 551), (551, 573, 572, 550), (550, 572, 570, 548), (527, 549, 569, 547), (547, 569, 568, 546), (546, 568, 567, 545), (545, 567, 566, 544), (544, 566, 565, 543), (543, 565, 564, 542), (542, 564, 563, 541), (541, 563, 562, 540), (540, 562, 561, 539), (539, 561, 560, 538), (538, 560, 559, 537), (537, 559, 558, 536), (536, 558, 557, 535), (535, 557, 556, 534), (534, 556, 555, 533), (533, 555, 554, 532), (532, 554, 553, 531), (531, 553, 552, 530), (530, 552, 551, 529), (529, 551, 550, 528), (528, 550, 548, 526), (505, 527, 547, 525), (525, 547, 546, 524), (524, 546, 545, 523), (523, 545, 544, 522), (522, 544, 543, 521), (521, 543, 542, 520), (520, 542, 541, 519), (519, 541, 540, 518), (518, 540, 539, 517), (517, 539, 538, 516), (516, 538, 537, 515), (515, 537, 536, 514), (514, 536, 535, 513), (513, 535, 534, 512), (512, 534, 533, 511), (511, 533, 532, 510), (510, 532, 531, 509), (509, 531, 530, 508), (508, 530, 529, 507), (507, 529, 528, 506), (506, 528, 526, 504), (483, 505, 525, 503), (503, 525, 524, 502), (502, 524, 523, 501), (501, 523, 522, 500), (500, 522, 521, 499), (499, 521, 520, 498), (498, 520, 519, 497), (497, 519, 518, 496), (496, 518, 517, 495), (495, 517, 516, 494), (494, 516, 515, 493), (493, 515, 514, 492), (492, 514, 513, 491), (491, 513, 512, 490), (490, 512, 511, 489), (489, 511, 510, 488), (488, 510, 509, 487), (487, 509, 508, 486), (486, 508, 507, 485), (485, 507, 506, 484), (484, 506, 504, 482), (461, 483, 503, 481), (481, 503, 502, 480), (480, 502, 501, 479), (479, 501, 500, 478), (478, 500, 499, 477), (477, 499, 498, 476), (476, 498, 497, 475), (475, 497, 496, 474), (474, 496, 495, 473), (473, 495, 494, 472), (472, 494, 493, 471), (471, 493, 492, 470), (470, 492, 491, 469), (469, 491, 490, 468), (468, 490, 489, 467), (467, 489, 488, 466), (466, 488, 487, 465), (465, 487, 486, 464), (464, 486, 485, 463), (463, 485, 484, 462), (462, 484, 482, 460), (439, 461, 481, 459), (459, 481, 480, 458), (458, 480, 479, 457), (457, 479, 478, 456), (456, 478, 477, 455), (455, 477, 476, 454), (454, 476, 475, 453), (453, 475, 474, 452), (452, 474, 473, 451), (451, 473, 472, 450), (450, 472, 471, 449), (449, 471, 470, 448), (448, 470, 469, 447), (447, 469, 468, 446), (446, 468, 467, 445), (445, 467, 466, 444), (444, 466, 465, 443), (443, 465, 464, 442), (442, 464, 463, 441), (441, 463, 462, 440), (440, 462, 460, 438), (417, 439, 459, 437), (437, 459, 458, 436), (436, 458, 457, 435), (435, 457, 456, 434), (434, 456, 455, 433), (433, 455, 454, 432), (432, 454, 453, 431), (431, 453, 452, 430), (430, 452, 451, 429), (429, 451, 450, 428), (428, 450, 449, 427), (427, 449, 448, 426), (426, 448, 447, 425), (425, 447, 446, 424), (424, 446, 445, 423), (423, 445, 444, 422), (422, 444, 443, 421), (421, 443, 442, 420), (420, 442, 441, 419), (419, 441, 440, 418), (418, 440, 438, 416), (395, 417, 437, 415), (415, 437, 436, 414), (414, 436, 435, 413), (413, 435, 434, 412), (412, 434, 433, 411), (411, 433, 432, 410), (410, 432, 431, 409), (409, 431, 430, 408), (408, 430, 429, 407), (407, 429, 428, 406), (406, 428, 427, 405), (405, 427, 426, 404), (404, 426, 425, 403), (403, 425, 424, 402), (402, 424, 423, 401), (401, 423, 422, 400), (400, 422, 421, 399), (399, 421, 420, 398), (398, 420, 419, 397), (397, 419, 418, 396), (396, 418, 416, 394), (373, 395, 415, 393), (393, 415, 414, 392), (392, 414, 413, 391), (391, 413, 412, 390), (390, 412, 411, 389), (389, 411, 410, 388), (388, 410, 409, 387), (387, 409, 408, 386), (386, 408, 407, 385), (385, 407, 406, 384), (384, 406, 405, 383), (383, 405, 404, 382), (382, 404, 403, 381), (381, 403, 402, 380), (380, 402, 401, 379), (379, 401, 400, 378), (378, 400, 399, 377), (377, 399, 398, 376), (376, 398, 397, 375), (375, 397, 396, 374), (374, 396, 394, 372), (351, 373, 393, 371), (371, 393, 392, 370), (370, 392, 391, 369), (369, 391, 390, 368), (368, 390, 389, 367), (367, 389, 388, 366), (366, 388, 387, 365), (365, 387, 386, 364), (364, 386, 385, 363), (363, 385, 384, 362), (362, 384, 383, 361), (361, 383, 382, 360), (360, 382, 381, 359), (359, 381, 380, 358), (358, 380, 379, 357), (357, 379, 378, 356), (356, 378, 377, 355), (355, 377, 376, 354), (354, 376, 375, 353), (353, 375, 374, 352), (352, 374, 372, 350), (329, 351, 371, 349), (349, 371, 370, 348), (348, 370, 369, 347), (347, 369, 368, 346), (346, 368, 367, 345), (345, 367, 366, 344), (344, 366, 365, 343), (343, 365, 364, 342), (342, 364, 363, 341), (341, 363, 362, 340), (340, 362, 361, 339), (339, 361, 360, 338), (338, 360, 359, 337), (337, 359, 358, 336), (336, 358, 357, 335), (335, 357, 356, 334), (334, 356, 355, 333), (333, 355, 354, 332), (332, 354, 353, 331), (331, 353, 352, 330), (330, 352, 350, 328), (307, 329, 349, 327), (327, 349, 348, 326), (326, 348, 347, 325), (325, 347, 346, 324), (324, 346, 345, 323), (323, 345, 344, 322), (322, 344, 343, 321), (321, 343, 342, 320), (320, 342, 341, 319), (319, 341, 340, 318), (318, 340, 339, 317), (317, 339, 338, 316), (316, 338, 337, 315), (315, 337, 336, 314), (314, 336, 335, 313), (313, 335, 334, 312), (312, 334, 333, 311), (311, 333, 332, 310), (310, 332, 331, 309), (309, 331, 330, 308), (308, 330, 328, 306), (285, 307, 327, 305), (305, 327, 326, 304), (304, 326, 325, 303), (303, 325, 324, 302), (302, 324, 323, 301), (301, 323, 322, 300), (300, 322, 321, 299), (299, 321, 320, 298), (298, 320, 319, 297), (297, 319, 318, 296), (296, 318, 317, 295), (295, 317, 316, 294), (294, 316, 315, 293), (293, 315, 314, 292), (292, 314, 313, 291), (291, 313, 312, 290), (290, 312, 311, 289), (289, 311, 310, 288), (288, 310, 309, 287), (287, 309, 308, 286), (286, 308, 306, 284), (263, 285, 305, 283), (283, 305, 304, 282), (282, 304, 303, 281), (281, 303, 302, 280), (280, 302, 301, 279), (279, 301, 300, 278), (278, 300, 299, 277), (277, 299, 298, 276), (276, 298, 297, 275), (275, 297, 296, 274), (274, 296, 295, 273), (273, 295, 294, 272), (272, 294, 293, 271), (271, 293, 292, 270), (270, 292, 291, 269), (269, 291, 290, 268), (268, 290, 289, 267), (267, 289, 288, 266), (266, 288, 287, 265), (265, 287, 286, 264), (264, 286, 284, 262), (241, 263, 283, 261), (261, 283, 282, 260), (260, 282, 281, 259), (259, 281, 280, 258), (258, 280, 279, 257), (257, 279, 278, 256), (256, 278, 277, 255), (255, 277, 276, 254), (254, 276, 275, 253), (253, 275, 274, 252), (252, 274, 273, 251), (251, 273, 272, 250), (250, 272, 271, 249), (249, 271, 270, 248), (248, 270, 269, 247), (247, 269, 268, 246), (246, 268, 267, 245), (245, 267, 266, 244), (244, 266, 265, 243), (243, 265, 264, 242), (242, 264, 262, 240), (219, 241, 261, 239), (239, 261, 260, 238), (238, 260, 259, 237), (237, 259, 258, 236), (236, 258, 257, 235), (235, 257, 256, 234), (234, 256, 255, 233), (233, 255, 254, 232), (232, 254, 253, 231), (231, 253, 252, 230), (230, 252, 251, 229), (229, 251, 250, 228), (228, 250, 249, 227), (227, 249, 248, 226), (226, 248, 247, 225), (225, 247, 246, 224), (224, 246, 245, 223), (223, 245, 244, 222), (222, 244, 243, 221), (221, 243, 242, 220), (220, 242, 240, 218), (197, 219, 239, 217), (217, 239, 238, 216), (216, 238, 237, 215), (215, 237, 236, 214), (214, 236, 235, 213), (213, 235, 234, 212), (212, 234, 233, 211), (211, 233, 232, 210), (210, 232, 231, 209), (209, 231, 230, 208), (208, 230, 229, 207), (207, 229, 228, 206), (206, 228, 227, 205), (205, 227, 226, 204), (204, 226, 225, 203), (203, 225, 224, 202), (202, 224, 223, 201), (201, 223, 222, 200), (200, 222, 221, 199), (199, 221, 220, 198), (198, 220, 218, 196), (175, 197, 217, 195), (195, 217, 216, 194), (194, 216, 215, 193), (193, 215, 214, 192), (192, 214, 213, 191), (191, 213, 212, 190), (190, 212, 211, 189), (189, 211, 210, 188), (188, 210, 209, 187), (187, 209, 208, 186), (186, 208, 207, 185), (185, 207, 206, 184), (184, 206, 205, 183), (183, 205, 204, 182), (182, 204, 203, 181), (181, 203, 202, 180), (180, 202, 201, 179), (179, 201, 200, 178), (178, 200, 199, 177), (177, 199, 198, 176), (176, 198, 196, 174), (153, 175, 195, 173), (173, 195, 194, 172), (172, 194, 193, 171), (171, 193, 192, 170), (170, 192, 191, 169), (169, 191, 190, 168), (168, 190, 189, 167), (167, 189, 188, 166), (166, 188, 187, 165), (165, 187, 186, 164), (164, 186, 185, 163), (163, 185, 184, 162), (162, 184, 183, 161), (161, 183, 182, 160), (160, 182, 181, 159), (159, 181, 180, 158), (158, 180, 179, 157), (157, 179, 178, 156), (156, 178, 177, 155), (155, 177, 176, 154), (154, 176, 174, 152), (131, 153, 173, 151), (151, 173, 172, 150), (150, 172, 171, 149), (149, 171, 170, 148), (148, 170, 169, 147), (147, 169, 168, 146), (146, 168, 167, 145), (145, 167, 166, 144), (144, 166, 165, 143), (143, 165, 164, 142), (142, 164, 163, 141), (141, 163, 162, 140), (140, 162, 161, 139), (139, 161, 160, 138), (138, 160, 159, 137), (137, 159, 158, 136), (136, 158, 157, 135), (135, 157, 156, 134), (134, 156, 155, 133), (133, 155, 154, 132), (132, 154, 152, 130), (62, 108, 110, 65), (65, 110, 111, 66), (66, 111, 112, 67), (67, 112, 113, 68), (68, 113, 114, 69), (69, 114, 115, 70), (70, 115, 116, 71), (71, 116, 117, 72), (72, 117, 118, 73), (73, 118, 119, 74), (74, 119, 120, 75), (75, 120, 121, 76), (76, 121, 122, 77), (77, 122, 123, 78), (78, 123, 124, 79), (79, 124, 125, 80), (80, 125, 126, 81), (81, 126, 127, 82), (82, 127, 128, 83), (83, 128, 129, 84), (84, 129, 109, 63), (108, 131, 151, 110), (110, 151, 150, 111), (111, 150, 149, 112), (112, 149, 148, 113), (113, 148, 147, 114), (114, 147, 146, 115), (115, 146, 145, 116), (116, 145, 144, 117), (117, 144, 143, 118), (118, 143, 142, 119), (119, 142, 141, 120), (120, 141, 140, 121), (121, 140, 139, 122), (122, 139, 138, 123), (123, 138, 137, 124), (124, 137, 136, 125), (125, 136, 135, 126), (126, 135, 134, 127), (127, 134, 133, 128), (128, 133, 132, 129), (129, 132, 130, 109), (9, 3, 63, 109)])
me_cube_002.use_remesh_preserve_volume = False
me_cube_002.use_remesh_preserve_attributes = False
me_cube_002.use_mirror_vertex_groups = False
me_cube_002.update()
me_cube_001 = bpy.data.meshes.new('Cube.001')
me_cube_001.from_pydata([(-1.0, -1.0, -0.8872), (-1.113, -1.0, -0.03616), (-1.0, 1.0, -0.8872), (-1.113, 1.0, -0.03616), (1.248, -1.0, -0.2105), (1.248, -1.0, 0.212), (1.248, 1.0, -0.2105), (1.248, 1.0, 0.212), (-0.1804, 1.0, -0.6968), (-0.1804, -1.0, -0.6968), (0.6016, -1.0, -0.4536), (0.6016, 1.0, -0.4536), (-0.2409, 1.0, 0.115), (0.2201, 1.0, 0.1094), (-0.05172, 1.0, 0.01306), (-0.2172, 1.0, 0.1187), (-0.1914, 1.0, 0.1219), (-0.164, 1.0, 0.1246), (-0.135, 1.0, 0.1268), (-0.1049, 1.0, 0.1285), (-0.07382, 1.0, 0.1295), (-0.04217, 1.0, 0.13), (-0.01021, 1.0, 0.1299), (0.02174, 1.0, 0.1292), (0.05338, 1.0, 0.128), (0.08439, 1.0, 0.1262), (0.1145, 1.0, 0.1238), (0.1434, 1.0, 0.1209), (0.1708, 1.0, 0.1175), (0.1964, 1.0, 0.1137), (0.2201, -1.0, 0.1094), (-0.2409, -1.0, 0.115), (-0.05172, -1.0, 0.01306), (0.1964, -1.0, 0.1137), (0.1708, -1.0, 0.1175), (0.1434, -1.0, 0.1209), (0.1145, -1.0, 0.1238), (0.08439, -1.0, 0.1262), (0.05338, -1.0, 0.128), (0.02174, -1.0, 0.1292), (-0.01021, -1.0, 0.1299), (-0.04217, -1.0, 0.13), (-0.07382, -1.0, 0.1295), (-0.1049, -1.0, 0.1285), (-0.135, -1.0, 0.1268), (-0.164, -1.0, 0.1246), (-0.1914, -1.0, 0.1219), (-0.2172, -1.0, 0.1187), (0.4304, 1.0, 0.06762), (0.7379, 1.0, 0.0772), (0.5897, 1.0, -0.03221), (0.4635, 1.0, 0.0624), (0.5013, 1.0, 0.05893), (0.5422, 1.0, 0.05734), (0.5846, 1.0, 0.05769), (0.627, 1.0, 0.05998), (0.6677, 1.0, 0.06411), (0.7052, 1.0, 0.06993), (0.7379, -1.0, 0.0772), (0.4304, -1.0, 0.06762), (0.5897, -1.0, -0.03221), (0.7052, -1.0, 0.06993), (0.6677, -1.0, 0.06411), (0.627, -1.0, 0.05998), (0.5846, -1.0, 0.05769), (0.5422, -1.0, 0.05734), (0.5013, -1.0, 0.05893), (0.4635, -1.0, 0.0624), (-1.0, 0.0, -0.8872), (1.248, -1.192e-07, -0.2105), (-0.1804, -5.96e-08, -0.6968), (0.6016, -5.96e-08, -0.4536), (-1.113, -0.954, -0.02475), (-1.113, 0.954, -0.02475), (-1.023, 2.116e-08, -0.6764), (-1.115, -0.8559, -0.002683), (-1.116, -0.7496, 0.01689), (-1.117, -0.636, 0.03379), (-1.118, -0.5163, 0.04784), (-1.119, -0.3917, 0.05891), (-1.119, -0.2632, 0.06689), (-1.119, -0.1322, 0.07171), (-1.12, 1.168e-07, 0.07333), (-1.119, 0.1322, 0.07171), (-1.119, 0.2632, 0.06689), (-1.119, 0.3917, 0.05891), (-1.118, 0.5163, 0.04784), (-1.117, 0.636, 0.03379), (-1.116, 0.7496, 0.01689), (-1.115, 0.8559, -0.002683), (1.248, 0.9546, 0.2232), (1.248, -0.9546, 0.2232), (1.248, -1.192e-07, -0.2104), (1.248, 0.8564, 0.2453), (1.248, 0.75, 0.2649), (1.248, 0.6364, 0.2818), (1.248, 0.5166, 0.2959), (1.248, 0.3919, 0.3069), (1.248, 0.2634, 0.3149), (1.248, 0.1323, 0.3198), (1.248, 0.0, 0.3214), (1.248, -0.1323, 0.3198), (1.248, -0.2634, 0.3149), (1.248, -0.3919, 0.3069), (1.248, -0.5166, 0.2959), (1.248, -0.6364, 0.2818), (1.248, -0.75, 0.2649), (1.248, -0.8564, 0.2453), (-0.2409, 0.9546, 0.1262), (-0.2409, -0.9546, 0.1262), (-0.2409, 0.8564, 0.1483), (-0.2409, 0.75, 0.1679), (-0.2409, 0.6364, 0.1848), (-0.2409, 0.5166, 0.1989), (-0.2409, 0.3919, 0.21), (-0.2409, 0.2634, 0.2179), (-0.2409, 0.1323, 0.2228), (-0.2409, 5.774e-08, 0.2244), (-0.2409, -0.1323, 0.2228), (-0.2409, -0.2634, 0.2179), (-0.2409, -0.3919, 0.21), (-0.2409, -0.5166, 0.1989), (-0.2409, -0.6364, 0.1848), (-0.2409, -0.75, 0.1679), (-0.2409, -0.8564, 0.1483), (-0.2172, 0.9546, 0.13), (-0.2172, -0.9546, 0.13), (-0.2172, 0.8564, 0.152), (-0.2172, 0.75, 0.1716), (-0.2172, 0.6364, 0.1885), (-0.2172, 0.5166, 0.2026), (-0.2172, 0.3919, 0.2137), (-0.2172, 0.2634, 0.2217), (-0.2172, 0.1323, 0.2265), (-0.2172, 5.96e-08, 0.2281), (-0.2172, -0.1323, 0.2265), (-0.2172, -0.2634, 0.2217), (-0.2172, -0.3919, 0.2137), (-0.2172, -0.5166, 0.2026), (-0.2172, -0.6364, 0.1885), (-0.2172, -0.75, 0.1716), (-0.2172, -0.8564, 0.152), (-0.1914, 0.9546, 0.1332), (-0.1914, -0.9546, 0.1332), (-0.1914, 0.8564, 0.1553), (-0.1914, 0.75, 0.1749), (-0.1914, 0.6364, 0.1918), (-0.1914, 0.5166, 0.2058), (-0.1914, 0.3919, 0.2169), (-0.1914, 0.2634, 0.2249), (-0.1914, 0.1323, 0.2297), (-0.1914, 5.96e-08, 0.2313), (-0.1914, -0.1323, 0.2297), (-0.1914, -0.2634, 0.2249), (-0.1914, -0.3919, 0.2169), (-0.1914, -0.5166, 0.2058), (-0.1914, -0.6364, 0.1918), (-0.1914, -0.75, 0.1749), (-0.1914, -0.8564, 0.1553), (-0.164, 0.9546, 0.1359), (-0.164, -0.9546, 0.1359), (-0.164, 0.8564, 0.158), (-0.164, 0.75, 0.1776), (-0.164, 0.6364, 0.1945), (-0.164, 0.5166, 0.2085), (-0.164, 0.3919, 0.2196), (-0.164, 0.2634, 0.2276), (-0.164, 0.1323, 0.2324), (-0.164, 5.96e-08, 0.234), (-0.164, -0.1323, 0.2324), (-0.164, -0.2634, 0.2276), (-0.164, -0.3919, 0.2196), (-0.164, -0.5166, 0.2085), (-0.164, -0.6364, 0.1945), (-0.164, -0.75, 0.1776), (-0.164, -0.8564, 0.158), (-0.135, 0.9546, 0.1381), (-0.135, -0.9546, 0.1381), (-0.135, 0.8564, 0.1602), (-0.135, 0.75, 0.1798), (-0.135, 0.6364, 0.1967), (-0.135, 0.5166, 0.2107), (-0.135, 0.3919, 0.2218), (-0.135, 0.2634, 0.2298), (-0.135, 0.1323, 0.2346), (-0.135, 5.96e-08, 0.2362), (-0.135, -0.1323, 0.2346), (-0.135, -0.2634, 0.2298), (-0.135, -0.3919, 0.2218), (-0.135, -0.5166, 0.2107), (-0.135, -0.6364, 0.1967), (-0.135, -0.75, 0.1798), (-0.135, -0.8564, 0.1602), (-0.1049, 0.9546, 0.1397), (-0.1049, -0.9546, 0.1397), (-0.1049, 0.8564, 0.1618), (-0.1049, 0.75, 0.1814), (-0.1049, 0.6364, 0.1983), (-0.1049, 0.5166, 0.2124), (-0.1049, 0.3919, 0.2234), (-0.1049, 0.2634, 0.2314), (-0.1049, 0.1323, 0.2363), (-0.1049, 5.96e-08, 0.2379), (-0.1049, -0.1323, 0.2363), (-0.1049, -0.2634, 0.2314), (-0.1049, -0.3919, 0.2234), (-0.1049, -0.5166, 0.2124), (-0.1049, -0.6364, 0.1983), (-0.1049, -0.75, 0.1814), (-0.1049, -0.8564, 0.1618), (-0.07382, 0.9546, 0.1408), (-0.07382, -0.9546, 0.1408), (-0.07382, 0.8564, 0.1629), (-0.07382, 0.75, 0.1825), (-0.07382, 0.6364, 0.1994), (-0.07382, 0.5166, 0.2134), (-0.07382, 0.3919, 0.2245), (-0.07382, 0.2634, 0.2325), (-0.07382, 0.1323, 0.2373), (-0.07382, 5.96e-08, 0.2389), (-0.07382, -0.1323, 0.2373), (-0.07382, -0.2634, 0.2325), (-0.07382, -0.3919, 0.2245), (-0.07382, -0.5166, 0.2134), (-0.07382, -0.6364, 0.1994), (-0.07382, -0.75, 0.1825), (-0.07382, -0.8564, 0.1629), (-0.04217, 0.9546, 0.1413), (-0.04217, -0.9546, 0.1413), (-0.04217, 0.8564, 0.1634), (-0.04217, 0.75, 0.183), (-0.04217, 0.6364, 0.1999), (-0.04217, 0.5166, 0.2139), (-0.04217, 0.3919, 0.225), (-0.04217, 0.2634, 0.233), (-0.04217, 0.1323, 0.2378), (-0.04217, 5.96e-08, 0.2394), (-0.04217, -0.1323, 0.2378), (-0.04217, -0.2634, 0.233), (-0.04217, -0.3919, 0.225), (-0.04217, -0.5166, 0.2139), (-0.04217, -0.6364, 0.1999), (-0.04217, -0.75, 0.183), (-0.04217, -0.8564, 0.1634), (-0.01021, 0.9546, 0.1412), (-0.01021, -0.9546, 0.1412), (-0.01021, 0.8564, 0.1633), (-0.01021, 0.75, 0.1829), (-0.01021, 0.6364, 0.1998), (-0.01021, 0.5166, 0.2138), (-0.01021, 0.3919, 0.2249), (-0.01021, 0.2634, 0.2329), (-0.01021, 0.1323, 0.2377), (-0.01021, 5.96e-08, 0.2393), (-0.01021, -0.1323, 0.2377), (-0.01021, -0.2634, 0.2329), (-0.01021, -0.3919, 0.2249), (-0.01021, -0.5166, 0.2138), (-0.01021, -0.6364, 0.1998), (-0.01021, -0.75, 0.1829), (-0.01021, -0.8564, 0.1633), (0.02174, 0.9546, 0.1405), (0.02174, -0.9546, 0.1405), (0.02174, 0.8564, 0.1626), (0.02174, 0.75, 0.1822), (0.02174, 0.6364, 0.1991), (0.02174, 0.5166, 0.2131), (0.02174, 0.3919, 0.2242), (0.02174, 0.2634, 0.2322), (0.02174, 0.1323, 0.237), (0.02174, 5.96e-08, 0.2387), (0.02174, -0.1323, 0.237), (0.02174, -0.2634, 0.2322), (0.02174, -0.3919, 0.2242), (0.02174, -0.5166, 0.2131), (0.02174, -0.6364, 0.1991), (0.02174, -0.75, 0.1822), (0.02174, -0.8564, 0.1626), (0.05338, 0.9546, 0.1393), (0.05338, -0.9546, 0.1393), (0.05338, 0.8564, 0.1613), (0.05338, 0.75, 0.1809), (0.05338, 0.6364, 0.1978), (0.05338, 0.5166, 0.2119), (0.05338, 0.3919, 0.223), (0.05338, 0.2634, 0.231), (0.05338, 0.1323, 0.2358), (0.05338, 5.96e-08, 0.2374), (0.05338, -0.1323, 0.2358), (0.05338, -0.2634, 0.231), (0.05338, -0.3919, 0.223), (0.05338, -0.5166, 0.2119), (0.05338, -0.6364, 0.1978), (0.05338, -0.75, 0.1809), (0.05338, -0.8564, 0.1613), (0.08439, 0.9546, 0.1374), (0.08439, -0.9546, 0.1374), (0.08439, 0.8564, 0.1595), (0.08439, 0.75, 0.1791), (0.08439, 0.6364, 0.196), (0.08439, 0.5166, 0.2101), (0.08439, 0.3919, 0.2211), (0.08439, 0.2634, 0.2291), (0.08439, 0.1323, 0.234), (0.08439, 5.96e-08, 0.2356), (0.08439, -0.1323, 0.234), (0.08439, -0.2634, 0.2291), (0.08439, -0.3919, 0.2211), (0.08439, -0.5166, 0.2101), (0.08439, -0.6364, 0.196), (0.08439, -0.75, 0.1791), (0.08439, -0.8564, 0.1595), (0.1145, 0.9546, 0.1351), (0.1145, -0.9546, 0.1351), (0.1145, 0.8564, 0.1571), (0.1145, 0.75, 0.1767), (0.1145, 0.6364, 0.1936), (0.1145, 0.5166, 0.2077), (0.1145, 0.3919, 0.2188), (0.1145, 0.2634, 0.2268), (0.1145, 0.1323, 0.2316), (0.1145, 5.96e-08, 0.2332), (0.1145, -0.1323, 0.2316), (0.1145, -0.2634, 0.2268), (0.1145, -0.3919, 0.2188), (0.1145, -0.5166, 0.2077), (0.1145, -0.6364, 0.1936), (0.1145, -0.75, 0.1767), (0.1145, -0.8564, 0.1571), (0.1434, 0.9546, 0.1322), (0.1434, -0.9546, 0.1322), (0.1434, 0.8564, 0.1543), (0.1434, 0.75, 0.1738), (0.1434, 0.6364, 0.1907), (0.1434, 0.5166, 0.2048), (0.1434, 0.3919, 0.2159), (0.1434, 0.2634, 0.2239), (0.1434, 0.1323, 0.2287), (0.1434, 5.96e-08, 0.2303), (0.1434, -0.1323, 0.2287), (0.1434, -0.2634, 0.2239), (0.1434, -0.3919, 0.2159), (0.1434, -0.5166, 0.2048), (0.1434, -0.6364, 0.1907), (0.1434, -0.75, 0.1738), (0.1434, -0.8564, 0.1543), (0.1708, 0.9546, 0.1288), (0.1708, -0.9546, 0.1288), (0.1708, 0.8564, 0.1509), (0.1708, 0.75, 0.1704), (0.1708, 0.6364, 0.1874), (0.1708, 0.5166, 0.2014), (0.1708, 0.3919, 0.2125), (0.1708, 0.2634, 0.2205), (0.1708, 0.1323, 0.2253), (0.1708, 5.96e-08, 0.2269), (0.1708, -0.1323, 0.2253), (0.1708, -0.2634, 0.2205), (0.1708, -0.3919, 0.2125), (0.1708, -0.5166, 0.2014), (0.1708, -0.6364, 0.1874), (0.1708, -0.75, 0.1704), (0.1708, -0.8564, 0.1509), (0.1964, 0.9546, 0.1249), (0.1964, -0.9546, 0.1249), (0.1964, 0.8564, 0.147), (0.1964, 0.75, 0.1666), (0.1964, 0.6364, 0.1835), (0.1964, 0.5166, 0.1976), (0.1964, 0.3919, 0.2086), (0.1964, 0.2634, 0.2166), (0.1964, 0.1323, 0.2214), (0.1964, 5.96e-08, 0.2231), (0.1964, -0.1323, 0.2214), (0.1964, -0.2634, 0.2166), (0.1964, -0.3919, 0.2086), (0.1964, -0.5166, 0.1976), (0.1964, -0.6364, 0.1835), (0.1964, -0.75, 0.1666), (0.1964, -0.8564, 0.147), (0.2201, -0.9546, 0.1206), (0.2201, 0.9546, 0.1206), (0.2201, -0.8564, 0.1427), (0.2201, -0.75, 0.1623), (0.2201, -0.6364, 0.1792), (0.2201, -0.5166, 0.1933), (0.2201, -0.3919, 0.2043), (0.2201, -0.2634, 0.2123), (0.2201, -0.1323, 0.2172), (0.2201, 5.054e-08, 0.2188), (0.2201, 0.1323, 0.2172), (0.2201, 0.2634, 0.2123), (0.2201, 0.3919, 0.2043), (0.2201, 0.5166, 0.1933), (0.2201, 0.6364, 0.1792), (0.2201, 0.75, 0.1623), (0.2201, 0.8564, 0.1427), (0.4304, 0.9546, 0.07889), (0.4304, -0.9546, 0.07889), (0.4304, 0.8564, 0.101), (0.4304, 0.75, 0.1206), (0.4304, 0.6364, 0.1375), (0.4304, 0.5166, 0.1515), (0.4304, 0.3919, 0.1626), (0.4304, 0.2634, 0.1706), (0.4304, 0.1323, 0.1754), (0.4304, 5.054e-08, 0.177), (0.4304, -0.1323, 0.1754), (0.4304, -0.2634, 0.1706), (0.4304, -0.3919, 0.1626), (0.4304, -0.5166, 0.1515), (0.4304, -0.6364, 0.1375), (0.4304, -0.75, 0.1206), (0.4304, -0.8564, 0.101), (0.4635, 0.9546, 0.07367), (0.4635, -0.9546, 0.07367), (0.4635, 0.8564, 0.09575), (0.4635, 0.75, 0.1153), (0.4635, 0.6364, 0.1322), (0.4635, 0.5166, 0.1463), (0.4635, 0.3919, 0.1574), (0.4635, 0.2634, 0.1654), (0.4635, 0.1323, 0.1702), (0.4635, 1.192e-07, 0.1718), (0.4635, -0.1323, 0.1702), (0.4635, -0.2634, 0.1654), (0.4635, -0.3919, 0.1574), (0.4635, -0.5166, 0.1463), (0.4635, -0.6364, 0.1322), (0.4635, -0.75, 0.1153), (0.4635, -0.8564, 0.09575), (0.5013, 0.9546, 0.07019), (0.5013, -0.9546, 0.07019), (0.5013, 0.8564, 0.09228), (0.5013, 0.75, 0.1119), (0.5013, 0.6364, 0.1288), (0.5013, 0.5166, 0.1428), (0.5013, 0.3919, 0.1539), (0.5013, 0.2634, 0.1619), (0.5013, 0.1323, 0.1667), (0.5013, 5.96e-08, 0.1683), (0.5013, -0.1323, 0.1667), (0.5013, -0.2634, 0.1619), (0.5013, -0.3919, 0.1539), (0.5013, -0.5166, 0.1428), (0.5013, -0.6364, 0.1288), (0.5013, -0.75, 0.1119), (0.5013, -0.8564, 0.09228), (0.5422, 0.9546, 0.06861), (0.5422, -0.9546, 0.06861), (0.5422, 0.8564, 0.09069), (0.5422, 0.75, 0.1103), (0.5422, 0.6364, 0.1272), (0.5422, 0.5166, 0.1412), (0.5422, 0.3919, 0.1523), (0.5422, 0.2634, 0.1603), (0.5422, 0.1323, 0.1651), (0.5422, 5.96e-08, 0.1667), (0.5422, -0.1323, 0.1651), (0.5422, -0.2634, 0.1603), (0.5422, -0.3919, 0.1523), (0.5422, -0.5166, 0.1412), (0.5422, -0.6364, 0.1272), (0.5422, -0.75, 0.1103), (0.5422, -0.8564, 0.09069), (0.5846, 0.9546, 0.06896), (0.5846, -0.9546, 0.06896), (0.5846, 0.8564, 0.09104), (0.5846, 0.75, 0.1106), (0.5846, 0.6364, 0.1275), (0.5846, 0.5166, 0.1416), (0.5846, 0.3919, 0.1527), (0.5846, 0.2634, 0.1607), (0.5846, 0.1323, 0.1655), (0.5846, 5.96e-08, 0.1671), (0.5846, -0.1323, 0.1655), (0.5846, -0.2634, 0.1607), (0.5846, -0.3919, 0.1527), (0.5846, -0.5166, 0.1416), (0.5846, -0.6364, 0.1275), (0.5846, -0.75, 0.1106), (0.5846, -0.8564, 0.09104), (0.627, 0.9546, 0.07125), (0.627, -0.9546, 0.07125), (0.627, 0.8564, 0.09333), (0.627, 0.75, 0.1129), (0.627, 0.6364, 0.1298), (0.627, 0.5166, 0.1439), (0.627, 0.3919, 0.155), (0.627, 0.2634, 0.1629), (0.627, 0.1323, 0.1678), (0.627, 0.0, 0.1694), (0.627, -0.1323, 0.1678), (0.627, -0.2634, 0.1629), (0.627, -0.3919, 0.155), (0.627, -0.5166, 0.1439), (0.627, -0.6364, 0.1298), (0.627, -0.75, 0.1129), (0.627, -0.8564, 0.09333), (0.6677, 0.9546, 0.07538), (0.6677, -0.9546, 0.07538), (0.6677, 0.8564, 0.09746), (0.6677, 0.75, 0.117), (0.6677, 0.6364, 0.134), (0.6677, 0.5166, 0.148), (0.6677, 0.3919, 0.1591), (0.6677, 0.2634, 0.1671), (0.6677, 0.1323, 0.1719), (0.6677, 0.0, 0.1735), (0.6677, -0.1323, 0.1719), (0.6677, -0.2634, 0.1671), (0.6677, -0.3919, 0.1591), (0.6677, -0.5166, 0.148), (0.6677, -0.6364, 0.134), (0.6677, -0.75, 0.117), (0.6677, -0.8564, 0.09746), (0.7052, 0.9546, 0.0812), (0.7052, -0.9546, 0.0812), (0.7052, 0.8564, 0.1033), (0.7052, 0.75, 0.1229), (0.7052, 0.6364, 0.1398), (0.7052, 0.5166, 0.1538), (0.7052, 0.3919, 0.1649), (0.7052, 0.2634, 0.1729), (0.7052, 0.1323, 0.1777), (0.7052, 0.0, 0.1793), (0.7052, -0.1323, 0.1777), (0.7052, -0.2634, 0.1729), (0.7052, -0.3919, 0.1649), (0.7052, -0.5166, 0.1538), (0.7052, -0.6364, 0.1398), (0.7052, -0.75, 0.1229), (0.7052, -0.8564, 0.1033), (0.7379, 0.9546, 0.08847), (0.7379, -0.9546, 0.08847), (0.7379, 0.8564, 0.1106), (0.7379, 0.75, 0.1301), (0.7379, 0.6364, 0.147), (0.7379, 0.5166, 0.1611), (0.7379, 0.3919, 0.1722), (0.7379, 0.2634, 0.1802), (0.7379, 0.1323, 0.185), (0.7379, -5.96e-08, 0.1866), (0.7379, -0.1323, 0.185), (0.7379, -0.2634, 0.1802), (0.7379, -0.3919, 0.1722), (0.7379, -0.5166, 0.1611), (0.7379, -0.6364, 0.147), (0.7379, -0.75, 0.1301), (0.7379, -0.8564, 0.1106)], [], [(109, 72, 1, 31), (4, 5, 58, 60, 10), (7, 49, 533, 90), (71, 69, 4, 10), (11, 50, 49, 7, 6), (9, 32, 31, 1, 0), (68, 70, 9, 0), (398, 59, 67, 415), (10, 60, 59, 30, 32, 9), (8, 14, 13, 48, 50, 11), (70, 71, 10, 9), (91, 534, 58, 5), (12, 15, 14), (15, 16, 14), (16, 17, 14), (17, 18, 14), (18, 19, 14), (19, 20, 14), (20, 21, 14), (21, 22, 14), (22, 23, 14), (23, 24, 14), (24, 25, 14), (25, 26, 14), (26, 27, 14), (27, 28, 14), (28, 29, 14), (29, 13, 14), (30, 33, 32), (33, 34, 32), (34, 35, 32), (35, 36, 32), (36, 37, 32), (37, 38, 32), (38, 39, 32), (39, 40, 32), (40, 41, 32), (41, 42, 32), (42, 43, 32), (43, 44, 32), (44, 45, 32), (45, 46, 32), (46, 47, 32), (47, 31, 32), (12, 108, 125, 15), (16, 142, 159, 17), (17, 159, 176, 18), (18, 176, 193, 19), (19, 193, 210, 20), (20, 210, 227, 21), (21, 227, 244, 22), (22, 244, 261, 23), (23, 261, 278, 24), (24, 278, 295, 25), (25, 295, 312, 26), (26, 312, 329, 27), (27, 329, 346, 28), (28, 346, 363, 29), (29, 363, 381, 13), (48, 13, 381, 397), (2, 3, 12, 14, 8), (48, 51, 50), (51, 52, 50), (52, 53, 50), (53, 54, 50), (54, 55, 50), (55, 56, 50), (56, 57, 50), (57, 49, 50), (58, 61, 60), (61, 62, 60), (62, 63, 60), (63, 64, 60), (64, 65, 60), (65, 66, 60), (66, 67, 60), (67, 59, 60), (48, 397, 414, 51), (52, 431, 448, 53), (53, 448, 465, 54), (54, 465, 482, 55), (55, 482, 499, 56), (56, 499, 516, 57), (57, 516, 533, 49), (6, 7, 90, 92, 69), (109, 31, 47, 126), (517, 61, 58, 534), (500, 62, 61, 517), (483, 63, 62, 500), (466, 64, 63, 483), (449, 65, 64, 466), (432, 66, 65, 449), (415, 67, 66, 432), (51, 414, 431, 52), (364, 33, 30, 380), (347, 34, 33, 364), (330, 35, 34, 347), (313, 36, 35, 330), (296, 37, 36, 313), (279, 38, 37, 296), (262, 39, 38, 279), (245, 40, 39, 262), (228, 41, 40, 245), (211, 42, 41, 228), (194, 43, 42, 211), (177, 44, 43, 194), (160, 45, 44, 177), (143, 46, 45, 160), (126, 47, 46, 143), (15, 125, 142, 16), (0, 1, 72, 74, 68), (8, 11, 71, 70), (398, 380, 30, 59), (2, 8, 70, 68), (11, 6, 69, 71), (69, 92, 91, 5, 4), (68, 74, 73, 3, 2), (72, 75, 74), (75, 76, 74), (76, 77, 74), (77, 78, 74), (78, 79, 74), (79, 80, 74), (80, 81, 74), (81, 82, 74), (82, 83, 74), (83, 84, 74), (84, 85, 74), (85, 86, 74), (86, 87, 74), (87, 88, 74), (88, 89, 74), (89, 73, 74), (90, 93, 92), (93, 94, 92), (94, 95, 92), (95, 96, 92), (96, 97, 92), (97, 98, 92), (98, 99, 92), (99, 100, 92), (100, 101, 92), (101, 102, 92), (102, 103, 92), (103, 104, 92), (104, 105, 92), (105, 106, 92), (106, 107, 92), (107, 91, 92), (534, 91, 107, 549), (549, 107, 106, 548), (548, 106, 105, 547), (547, 105, 104, 546), (546, 104, 103, 545), (545, 103, 102, 544), (544, 102, 101, 543), (543, 101, 100, 542), (542, 100, 99, 541), (541, 99, 98, 540), (540, 98, 97, 539), (539, 97, 96, 538), (538, 96, 95, 537), (537, 95, 94, 536), (536, 94, 93, 535), (535, 93, 90, 533), (517, 534, 549, 532), (532, 549, 548, 531), (531, 548, 547, 530), (530, 547, 546, 529), (529, 546, 545, 528), (528, 545, 544, 527), (527, 544, 543, 526), (526, 543, 542, 525), (525, 542, 541, 524), (524, 541, 540, 523), (523, 540, 539, 522), (522, 539, 538, 521), (521, 538, 537, 520), (520, 537, 536, 519), (519, 536, 535, 518), (518, 535, 533, 516), (500, 517, 532, 515), (515, 532, 531, 514), (514, 531, 530, 513), (513, 530, 529, 512), (512, 529, 528, 511), (511, 528, 527, 510), (510, 527, 526, 509), (509, 526, 525, 508), (508, 525, 524, 507), (507, 524, 523, 506), (506, 523, 522, 505), (505, 522, 521, 504), (504, 521, 520, 503), (503, 520, 519, 502), (502, 519, 518, 501), (501, 518, 516, 499), (483, 500, 515, 498), (498, 515, 514, 497), (497, 514, 513, 496), (496, 513, 512, 495), (495, 512, 511, 494), (494, 511, 510, 493), (493, 510, 509, 492), (492, 509, 508, 491), (491, 508, 507, 490), (490, 507, 506, 489), (489, 506, 505, 488), (488, 505, 504, 487), (487, 504, 503, 486), (486, 503, 502, 485), (485, 502, 501, 484), (484, 501, 499, 482), (466, 483, 498, 481), (481, 498, 497, 480), (480, 497, 496, 479), (479, 496, 495, 478), (478, 495, 494, 477), (477, 494, 493, 476), (476, 493, 492, 475), (475, 492, 491, 474), (474, 491, 490, 473), (473, 490, 489, 472), (472, 489, 488, 471), (471, 488, 487, 470), (470, 487, 486, 469), (469, 486, 485, 468), (468, 485, 484, 467), (467, 484, 482, 465), (449, 466, 481, 464), (464, 481, 480, 463), (463, 480, 479, 462), (462, 479, 478, 461), (461, 478, 477, 460), (460, 477, 476, 459), (459, 476, 475, 458), (458, 475, 474, 457), (457, 474, 473, 456), (456, 473, 472, 455), (455, 472, 471, 454), (454, 471, 470, 453), (453, 470, 469, 452), (452, 469, 468, 451), (451, 468, 467, 450), (450, 467, 465, 448), (432, 449, 464, 447), (447, 464, 463, 446), (446, 463, 462, 445), (445, 462, 461, 444), (444, 461, 460, 443), (443, 460, 459, 442), (442, 459, 458, 441), (441, 458, 457, 440), (440, 457, 456, 439), (439, 456, 455, 438), (438, 455, 454, 437), (437, 454, 453, 436), (436, 453, 452, 435), (435, 452, 451, 434), (434, 451, 450, 433), (433, 450, 448, 431), (415, 432, 447, 430), (430, 447, 446, 429), (429, 446, 445, 428), (428, 445, 444, 427), (427, 444, 443, 426), (426, 443, 442, 425), (425, 442, 441, 424), (424, 441, 440, 423), (423, 440, 439, 422), (422, 439, 438, 421), (421, 438, 437, 420), (420, 437, 436, 419), (419, 436, 435, 418), (418, 435, 434, 417), (417, 434, 433, 416), (416, 433, 431, 414), (398, 415, 430, 413), (413, 430, 429, 412), (412, 429, 428, 411), (411, 428, 427, 410), (410, 427, 426, 409), (409, 426, 425, 408), (408, 425, 424, 407), (407, 424, 423, 406), (406, 423, 422, 405), (405, 422, 421, 404), (404, 421, 420, 403), (403, 420, 419, 402), (402, 419, 418, 401), (401, 418, 417, 400), (400, 417, 416, 399), (399, 416, 414, 397), (364, 380, 382, 379), (379, 382, 383, 378), (378, 383, 384, 377), (377, 384, 385, 376), (376, 385, 386, 375), (375, 386, 387, 374), (374, 387, 388, 373), (373, 388, 389, 372), (372, 389, 390, 371), (371, 390, 391, 370), (370, 391, 392, 369), (369, 392, 393, 368), (368, 393, 394, 367), (367, 394, 395, 366), (366, 395, 396, 365), (365, 396, 381, 363), (347, 364, 379, 362), (362, 379, 378, 361), (361, 378, 377, 360), (360, 377, 376, 359), (359, 376, 375, 358), (358, 375, 374, 357), (357, 374, 373, 356), (356, 373, 372, 355), (355, 372, 371, 354), (354, 371, 370, 353), (353, 370, 369, 352), (352, 369, 368, 351), (351, 368, 367, 350), (350, 367, 366, 349), (349, 366, 365, 348), (348, 365, 363, 346), (330, 347, 362, 345), (345, 362, 361, 344), (344, 361, 360, 343), (343, 360, 359, 342), (342, 359, 358, 341), (341, 358, 357, 340), (340, 357, 356, 339), (339, 356, 355, 338), (338, 355, 354, 337), (337, 354, 353, 336), (336, 353, 352, 335), (335, 352, 351, 334), (334, 351, 350, 333), (333, 350, 349, 332), (332, 349, 348, 331), (331, 348, 346, 329), (313, 330, 345, 328), (328, 345, 344, 327), (327, 344, 343, 326), (326, 343, 342, 325), (325, 342, 341, 324), (324, 341, 340, 323), (323, 340, 339, 322), (322, 339, 338, 321), (321, 338, 337, 320), (320, 337, 336, 319), (319, 336, 335, 318), (318, 335, 334, 317), (317, 334, 333, 316), (316, 333, 332, 315), (315, 332, 331, 314), (314, 331, 329, 312), (296, 313, 328, 311), (311, 328, 327, 310), (310, 327, 326, 309), (309, 326, 325, 308), (308, 325, 324, 307), (307, 324, 323, 306), (306, 323, 322, 305), (305, 322, 321, 304), (304, 321, 320, 303), (303, 320, 319, 302), (302, 319, 318, 301), (301, 318, 317, 300), (300, 317, 316, 299), (299, 316, 315, 298), (298, 315, 314, 297), (297, 314, 312, 295), (279, 296, 311, 294), (294, 311, 310, 293), (293, 310, 309, 292), (292, 309, 308, 291), (291, 308, 307, 290), (290, 307, 306, 289), (289, 306, 305, 288), (288, 305, 304, 287), (287, 304, 303, 286), (286, 303, 302, 285), (285, 302, 301, 284), (284, 301, 300, 283), (283, 300, 299, 282), (282, 299, 298, 281), (281, 298, 297, 280), (280, 297, 295, 278), (262, 279, 294, 277), (277, 294, 293, 276), (276, 293, 292, 275), (275, 292, 291, 274), (274, 291, 290, 273), (273, 290, 289, 272), (272, 289, 288, 271), (271, 288, 287, 270), (270, 287, 286, 269), (269, 286, 285, 268), (268, 285, 284, 267), (267, 284, 283, 266), (266, 283, 282, 265), (265, 282, 281, 264), (264, 281, 280, 263), (263, 280, 278, 261), (245, 262, 277, 260), (260, 277, 276, 259), (259, 276, 275, 258), (258, 275, 274, 257), (257, 274, 273, 256), (256, 273, 272, 255), (255, 272, 271, 254), (254, 271, 270, 253), (253, 270, 269, 252), (252, 269, 268, 251), (251, 268, 267, 250), (250, 267, 266, 249), (249, 266, 265, 248), (248, 265, 264, 247), (247, 264, 263, 246), (246, 263, 261, 244), (228, 245, 260, 243), (243, 260, 259, 242), (242, 259, 258, 241), (241, 258, 257, 240), (240, 257, 256, 239), (239, 256, 255, 238), (238, 255, 254, 237), (237, 254, 253, 236), (236, 253, 252, 235), (235, 252, 251, 234), (234, 251, 250, 233), (233, 250, 249, 232), (232, 249, 248, 231), (231, 248, 247, 230), (230, 247, 246, 229), (229, 246, 244, 227), (211, 228, 243, 226), (226, 243, 242, 225), (225, 242, 241, 224), (224, 241, 240, 223), (223, 240, 239, 222), (222, 239, 238, 221), (221, 238, 237, 220), (220, 237, 236, 219), (219, 236, 235, 218), (218, 235, 234, 217), (217, 234, 233, 216), (216, 233, 232, 215), (215, 232, 231, 214), (214, 231, 230, 213), (213, 230, 229, 212), (212, 229, 227, 210), (194, 211, 226, 209), (209, 226, 225, 208), (208, 225, 224, 207), (207, 224, 223, 206), (206, 223, 222, 205), (205, 222, 221, 204), (204, 221, 220, 203), (203, 220, 219, 202), (202, 219, 218, 201), (201, 218, 217, 200), (200, 217, 216, 199), (199, 216, 215, 198), (198, 215, 214, 197), (197, 214, 213, 196), (196, 213, 212, 195), (195, 212, 210, 193), (177, 194, 209, 192), (192, 209, 208, 191), (191, 208, 207, 190), (190, 207, 206, 189), (189, 206, 205, 188), (188, 205, 204, 187), (187, 204, 203, 186), (186, 203, 202, 185), (185, 202, 201, 184), (184, 201, 200, 183), (183, 200, 199, 182), (182, 199, 198, 181), (181, 198, 197, 180), (180, 197, 196, 179), (179, 196, 195, 178), (178, 195, 193, 176), (160, 177, 192, 175), (175, 192, 191, 174), (174, 191, 190, 173), (173, 190, 189, 172), (172, 189, 188, 171), (171, 188, 187, 170), (170, 187, 186, 169), (169, 186, 185, 168), (168, 185, 184, 167), (167, 184, 183, 166), (166, 183, 182, 165), (165, 182, 181, 164), (164, 181, 180, 163), (163, 180, 179, 162), (162, 179, 178, 161), (161, 178, 176, 159), (143, 160, 175, 158), (158, 175, 174, 157), (157, 174, 173, 156), (156, 173, 172, 155), (155, 172, 171, 154), (154, 171, 170, 153), (153, 170, 169, 152), (152, 169, 168, 151), (151, 168, 167, 150), (150, 167, 166, 149), (149, 166, 165, 148), (148, 165, 164, 147), (147, 164, 163, 146), (146, 163, 162, 145), (145, 162, 161, 144), (144, 161, 159, 142), (126, 143, 158, 141), (141, 158, 157, 140), (140, 157, 156, 139), (139, 156, 155, 138), (138, 155, 154, 137), (137, 154, 153, 136), (136, 153, 152, 135), (135, 152, 151, 134), (134, 151, 150, 133), (133, 150, 149, 132), (132, 149, 148, 131), (131, 148, 147, 130), (130, 147, 146, 129), (129, 146, 145, 128), (128, 145, 144, 127), (127, 144, 142, 125), (109, 126, 141, 124), (124, 141, 140, 123), (123, 140, 139, 122), (122, 139, 138, 121), (121, 138, 137, 120), (120, 137, 136, 119), (119, 136, 135, 118), (118, 135, 134, 117), (117, 134, 133, 116), (116, 133, 132, 115), (115, 132, 131, 114), (114, 131, 130, 113), (113, 130, 129, 112), (112, 129, 128, 111), (111, 128, 127, 110), (110, 127, 125, 108), (72, 109, 124, 75), (75, 124, 123, 76), (76, 123, 122, 77), (77, 122, 121, 78), (78, 121, 120, 79), (79, 120, 119, 80), (80, 119, 118, 81), (81, 118, 117, 82), (82, 117, 116, 83), (83, 116, 115, 84), (84, 115, 114, 85), (85, 114, 113, 86), (86, 113, 112, 87), (87, 112, 111, 88), (88, 111, 110, 89), (89, 110, 108, 73), (380, 398, 413, 382), (382, 413, 412, 383), (383, 412, 411, 384), (384, 411, 410, 385), (385, 410, 409, 386), (386, 409, 408, 387), (387, 408, 407, 388), (388, 407, 406, 389), (389, 406, 405, 390), (390, 405, 404, 391), (391, 404, 403, 392), (392, 403, 402, 393), (393, 402, 401, 394), (394, 401, 400, 395), (395, 400, 399, 396), (396, 399, 397, 381), (12, 3, 73, 108)])
me_cube_001.use_remesh_preserve_volume = False
me_cube_001.use_remesh_preserve_attributes = False
me_cube_001.use_mirror_vertex_groups = False
me_cube_001.update()

# ---- objects
ob_sightfront = bpy.data.objects.new('SightFront', me_cube_013)
ob_sight = bpy.data.objects.new('Sight', me_cube_011)
ob_aimfront = bpy.data.objects.new('AimFront', me_cube_010)
ob_barreltop = bpy.data.objects.new('BarrelTop', me_cylinder_001)
ob_barrelbottom = bpy.data.objects.new('BarrelBottom', me_cylinder)
ob_shaftfront_001 = bpy.data.objects.new('ShaftFront.001', me_cube_008)
ob_clip = bpy.data.objects.new('Clip', me_cube_006)
ob_trigger = bpy.data.objects.new('Trigger', me_cube_005)
ob_triggerframe = bpy.data.objects.new('TriggerFrame', me_cube_004)
ob_grip = bpy.data.objects.new('Grip', me_cube_003)
ob_shaftback = bpy.data.objects.new('ShaftBack', me_cube_002)
ob_stock = bpy.data.objects.new('Stock', me_cube_001)

# ---- transforms, parenting, visibility, modifiers, constraints
ob_sightfront.location = (0.539, -0.0006888, 0.968)
ob_sightfront.scale = (0.04848, 0.08194, 0.02493)
ob_sightfront.lineart.crease_threshold = 0.0
ob_sight.location = (4.057, -0.0006888, 0.9825)
ob_sight.scale = (0.04848, 0.00848, 0.04067)
ob_sight.lineart.crease_threshold = 0.0
ob_aimfront.location = (4.054, -0.0002885, 0.7776)
ob_aimfront.scale = (0.1359, 0.04689, 0.1359)
ob_aimfront.lineart.crease_threshold = 0.0
ob_barreltop.location = (2.457, 0.001604, 0.763)
ob_barreltop.rotation_euler = (-0.0, 1.571, 0.0)
ob_barreltop.scale = (-0.09082, -0.09082, -0.4785)
ob_barreltop.lineart.crease_threshold = 0.0
ob_barrelbottom.location = (3.21, 0.001604, 0.483)
ob_barrelbottom.rotation_euler = (-0.0, 1.571, -0.0)
ob_barrelbottom.scale = (0.1028, 0.1028, -1.228)
ob_barrelbottom.lineart.crease_threshold = 0.0
ob_shaftfront_001.location = (1.303, -0.006676, 0.6092)
ob_shaftfront_001.scale = (0.7774, 0.1342, 0.3172)
ob_shaftfront_001.lineart.crease_threshold = 0.0
ob_clip.location = (-0.06975, 3.469e-08, -0.2592)
ob_clip.scale = (0.3594, 0.1018, 0.4575)
ob_clip.lineart.crease_threshold = 0.0
ob_trigger.location = (-1.244, -1.449e-08, 0.202)
ob_trigger.scale = (0.02363, 0.04055, 0.1095)
ob_trigger.lineart.crease_threshold = 0.0
ob_triggerframe.location = (-1.117, -1.008e-08, 0.1225)
ob_triggerframe.scale = (0.285, 0.1063, 0.1858)
ob_triggerframe.lineart.crease_threshold = 0.0
ob_grip.location = (-1.774, 9.354e-10, -0.006962)
ob_grip.scale = (0.2166, 0.1375, 0.3325)
ob_grip.lineart.crease_threshold = 0.0
ob_shaftback.location = (-1.185, -2.653e-08, 0.1797)
ob_shaftback.scale = (1.0, 0.1654, 1.0)
ob_shaftback.lineart.crease_threshold = 0.0
ob_stock.location = (-3.451, -6.365e-08, 0.4505)
ob_stock.scale = (1.0, 0.1616, 0.9494)
ob_stock.lineart.crease_threshold = 0.0

# ---- collection membership
col_collection_1.objects.link(ob_sightfront)
col_collection_1.objects.link(ob_sight)
col_collection_1.objects.link(ob_aimfront)
col_collection_1.objects.link(ob_barreltop)
col_collection_1.objects.link(ob_barrelbottom)
col_collection_1.objects.link(ob_shaftfront_001)
col_collection_1.objects.link(ob_clip)
col_collection_1.objects.link(ob_trigger)
col_collection_1.objects.link(ob_triggerframe)
col_collection_1.objects.link(ob_grip)
col_collection_1.objects.link(ob_shaftback)
col_collection_1.objects.link(ob_stock)

# ---- scene / render settings (as saved in the file)
scene.frame_start = 1; scene.frame_end = 250; scene.frame_set(1)
scene.render.engine = 'BLENDER_EEVEE_NEXT'
scene.render.resolution_percentage = 50
scene.render.dither_intensity = 0.0
scene.cycles.use_denoising = False
scene.cycles.samples = 128
scene.cycles.sampling_pattern = 'TABULATED_SOBOL'
scene.cycles.use_adaptive_sampling = False
scene.cycles.use_light_tree = False
scene.cycles.blur_glossy = 0.0
scene.cycles.sample_clamp_indirect = 0.0
scene.view_settings.view_transform = 'Standard'
bpy.context.view_layer.update()

# ---- added for rendering (the .blend has no active camera and no usable light): camera, sun
cam_auto = bpy.data.cameras.new('AutoCamera')
cam_auto.lens = 50.0
cam_auto.sensor_width = 36.0
cam_auto.clip_end = 1000.0
ob_auto_camera = bpy.data.objects.new('AutoCamera', cam_auto)
scene.collection.objects.link(ob_auto_camera)
ob_auto_camera.location = (8.71954, -10.4986, 6.80994)
ob_auto_camera.rotation_euler = (1.09748, -7.21219e-08, 0.694738)
scene.camera = ob_auto_camera
light_auto_sun = bpy.data.lights.new('AutoSun', 'SUN')
light_auto_sun.energy = 3.0
light_auto_sun.angle = 0.0523599
ob_auto_sun = bpy.data.objects.new('AutoSun', light_auto_sun)
scene.collection.objects.link(ob_auto_sun)
ob_auto_sun.rotation_euler = (0.872665, 0.174533, 0.523599)
bpy.context.view_layer.update()

